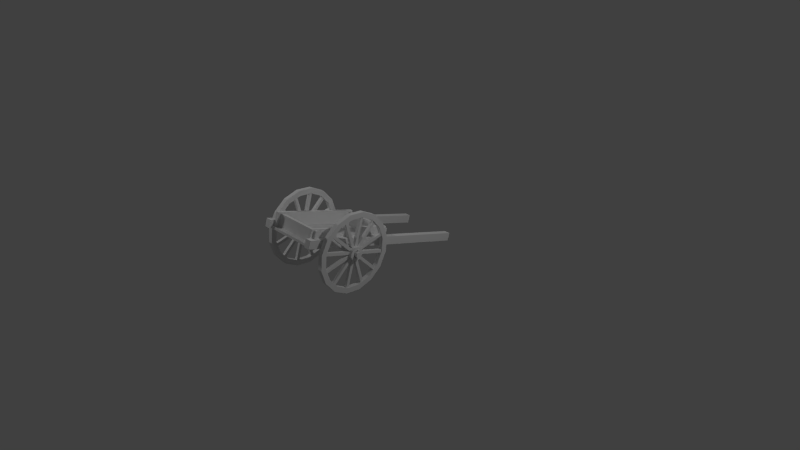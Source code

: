 # Source: wagon.blend  (saved by Blender 2.69.0; exported with 4.5.12 LTS)
import bpy
from mathutils import Matrix  # noqa: F401  (used for matrix-valued properties, if any)

bpy.ops.wm.read_factory_settings(use_empty=True)
scene = bpy.context.scene
scene.name = 'Scene'

# ---- collections
col_collection_1 = bpy.data.collections.new('Collection 1'); scene.collection.children.link(col_collection_1)

# ---- materials (node trees are filled in below, after node groups)
mat_wood2 = bpy.data.materials.new('Wood2')
mat_wood2.alpha_threshold = 0.0
mat_wood2.use_transparent_shadow = False
mat_wood2.roughness = 0.5
mat_wood2.specular_intensity = 0.08
mat_wood2.line_color = (0.0, 0.0, 0.0, 1.0)

# ---- material node trees

# ---- world
world_world = bpy.data.worlds.new('World'); scene.world = world_world
world_world.color = (0.05088, 0.05088, 0.05088)
world_world.use_sun_shadow = False
world_world.sun_shadow_jitter_overblur = 0.0
world_world.cycles.sampling_method = 'MANUAL'
world_world.cycles.sample_map_resolution = 256

# ---- cameras
cam_camera = bpy.data.cameras.new('Camera')
cam_camera.clip_end = 100.0
cam_camera.lens = 35.0
cam_camera.sensor_width = 32.0
cam_camera.sensor_height = 18.0
cam_camera.ortho_scale = 7.314
cam_camera.dof.focus_distance = 0.0
cam_camera.dof.aperture_fstop = 128.0

# ---- lights
light_lamp_001 = bpy.data.lights.new('Lamp.001', 'POINT')
light_lamp_001.transmission_factor = 0.0
light_lamp_001.cutoff_distance = 30.0
light_lamp_001.energy = 100.0
light_lamp_001.shadow_buffer_clip_start = 1.001
light_lamp_001.shadow_soft_size = 0.1
light_lamp_001.shadow_maximum_resolution = 0.006
light_lamp_001.use_absolute_resolution = True
light_lamp_001.cycles.use_multiple_importance_sampling = False
light_lamp = bpy.data.lights.new('Lamp', 'POINT')
light_lamp.transmission_factor = 0.0
light_lamp.cutoff_distance = 30.0
light_lamp.energy = 100.0
light_lamp.shadow_buffer_clip_start = 1.001
light_lamp.shadow_soft_size = 0.1
light_lamp.shadow_maximum_resolution = 0.006
light_lamp.use_absolute_resolution = True
light_lamp.cycles.use_multiple_importance_sampling = False

# ---- meshes
me_wagon = bpy.data.meshes.new('Wagon')
me_wagon.from_pydata([(0.5466, -0.7533, 0.4312), (0.5466, -0.719, 0.541), (0.5498, -0.7458, 0.4289), (0.5498, -0.7115, 0.5386), (0.5576, -0.7428, 0.4279), (0.5576, -0.7084, 0.5377), (0.5654, -0.7458, 0.4289), (0.5654, -0.7115, 0.5386), (0.5686, -0.7533, 0.4312), (0.5686, -0.719, 0.541), (0.5654, -0.7607, 0.4336), (0.5654, -0.7264, 0.5433), (0.5576, -0.7638, 0.4345), (0.5576, -0.7295, 0.5443), (0.5498, -0.7607, 0.4336), (0.5498, -0.7264, 0.5433), (-0.5325, -0.7533, 0.4312), (-0.5325, -0.719, 0.541), (-0.5357, -0.7458, 0.4289), (-0.5357, -0.7115, 0.5386), (-0.5435, -0.7428, 0.4279), (-0.5435, -0.7084, 0.5377), (-0.5513, -0.7458, 0.4289), (-0.5513, -0.7115, 0.5386), (-0.5546, -0.7533, 0.4312), (-0.5546, -0.719, 0.541), (-0.5513, -0.7607, 0.4336), (-0.5513, -0.7264, 0.5433), (-0.5435, -0.7638, 0.4345), (-0.5435, -0.7295, 0.5443), (-0.5357, -0.7607, 0.4336), (-0.5357, -0.7264, 0.5433), (-0.4912, -0.6207, 0.9207), (-0.452, -0.8884, 0.06475), (-0.452, -0.5833, 0.909), (-0.452, -0.8511, 0.05306), (-0.4996, -0.8878, 0.001228), (-0.4996, -1.062, 0.09633), (-0.4996, -1.187, 0.2509), (-0.4996, -1.243, 0.4414), (-0.4996, -1.222, 0.6388), (-0.4996, -1.126, 0.813), (-0.4996, -0.9719, 0.9377), (-0.4996, -0.7814, 0.9937), (-0.4996, -0.584, 0.9725), (-0.4996, -0.4097, 0.8774), (-0.4996, -0.2851, 0.7228), (-0.4996, -0.2291, 0.5324), (-0.4996, -0.2503, 0.3349), (-0.4996, -0.3454, 0.1607), (-0.4996, -0.4999, 0.03605), (-0.4996, -0.6904, -0.01994), (-0.4996, -0.8672, 0.06694), (-0.4996, -1.018, 0.1492), (-0.4996, -1.126, 0.2828), (-0.4996, -1.174, 0.4475), (-0.4996, -1.156, 0.6182), (-0.4996, -1.074, 0.7689), (-0.4996, -0.9399, 0.8767), (-0.4996, -0.7752, 0.9251), (-0.4996, -0.6045, 0.9068), (-0.4996, -0.4538, 0.8245), (-0.4996, -0.3461, 0.6909), (-0.4996, -0.2977, 0.5262), (-0.4996, -0.316, 0.3555), (-0.4996, -0.3982, 0.2048), (-0.4996, -0.5318, 0.09705), (-0.4996, -0.6965, 0.04864), (-0.4425, -0.8878, 0.001228), (-0.4425, -1.062, 0.09633), (-0.4425, -1.187, 0.2509), (-0.4425, -1.243, 0.4414), (-0.4425, -1.222, 0.6388), (-0.4425, -1.126, 0.813), (-0.4425, -0.9719, 0.9377), (-0.4425, -0.7814, 0.9937), (-0.4425, -0.584, 0.9725), (-0.4425, -0.4097, 0.8774), (-0.4425, -0.2851, 0.7228), (-0.4425, -0.2291, 0.5324), (-0.4425, -0.2503, 0.3349), (-0.4425, -0.3454, 0.1607), (-0.4425, -0.4999, 0.03605), (-0.4425, -0.6904, -0.01994), (-0.4425, -0.8672, 0.06694), (-0.4425, -1.018, 0.1492), (-0.4425, -1.126, 0.2828), (-0.4425, -1.174, 0.4475), (-0.4425, -1.156, 0.6182), (-0.4425, -1.074, 0.7689), (-0.4425, -0.9399, 0.8767), (-0.4425, -0.7752, 0.9251), (-0.4425, -0.6045, 0.9068), (-0.4425, -0.4538, 0.8245), (-0.4425, -0.3461, 0.6909), (-0.4425, -0.2977, 0.5262), (-0.4425, -0.316, 0.3555), (-0.4425, -0.3982, 0.2048), (-0.4425, -0.5318, 0.09705), (-0.4425, -0.6965, 0.04864), (-0.4522, -0.762, 0.4035), (-0.41, -0.762, 0.4035), (-0.4522, -0.7168, 0.4016), (-0.41, -0.7168, 0.4016), (-0.4522, -0.6767, 0.4226), (-0.41, -0.6767, 0.4226), (-0.4522, -0.6525, 0.4608), (-0.41, -0.6525, 0.4608), (-0.4522, -0.6506, 0.506), (-0.41, -0.6506, 0.506), (-0.4522, -0.6716, 0.546), (-0.41, -0.6716, 0.546), (-0.4522, -0.7098, 0.5702), (-0.41, -0.7098, 0.5702), (-0.4522, -0.755, 0.5721), (-0.41, -0.755, 0.5721), (-0.4522, -0.7951, 0.5511), (-0.41, -0.7951, 0.5511), (-0.4522, -0.8193, 0.5129), (-0.41, -0.8193, 0.5129), (-0.4522, -0.8211, 0.4678), (-0.41, -0.8211, 0.4678), (-0.4522, -0.8002, 0.4277), (-0.41, -0.8002, 0.4277), (-0.41, -0.7496, 0.4429), (-0.41, -0.7258, 0.4419), (-0.41, -0.7047, 0.453), (-0.41, -0.6919, 0.4731), (-0.41, -0.6909, 0.4969), (-0.41, -0.702, 0.518), (-0.41, -0.7221, 0.5308), (-0.41, -0.746, 0.5318), (-0.41, -0.7671, 0.5207), (-0.41, -0.7798, 0.5006), (-0.41, -0.7808, 0.4768), (-0.41, -0.7698, 0.4557), (-0.4386, -0.7496, 0.4429), (-0.4386, -0.7258, 0.4419), (-0.4386, -0.7047, 0.453), (-0.4386, -0.6919, 0.4731), (-0.4386, -0.6909, 0.4969), (-0.4386, -0.702, 0.518), (-0.4386, -0.7221, 0.5308), (-0.4386, -0.746, 0.5318), (-0.4386, -0.7671, 0.5207), (-0.4386, -0.7798, 0.5006), (-0.4386, -0.7808, 0.4768), (-0.4386, -0.7698, 0.4557), (-0.5318, -0.762, 0.4035), (-0.4896, -0.762, 0.4035), (-0.5318, -0.7168, 0.4016), (-0.4896, -0.7168, 0.4016), (-0.5318, -0.6767, 0.4226), (-0.4896, -0.6767, 0.4226), (-0.5318, -0.6525, 0.4608), (-0.4896, -0.6525, 0.4608), (-0.5318, -0.6506, 0.506), (-0.4896, -0.6506, 0.506), (-0.5318, -0.6716, 0.546), (-0.4896, -0.6716, 0.546), (-0.5318, -0.7098, 0.5702), (-0.4896, -0.7098, 0.5702), (-0.5318, -0.755, 0.5721), (-0.4896, -0.755, 0.5721), (-0.5318, -0.7951, 0.5511), (-0.4896, -0.7951, 0.5511), (-0.5318, -0.8193, 0.5129), (-0.4896, -0.8193, 0.5129), (-0.5318, -0.8211, 0.4678), (-0.4896, -0.8211, 0.4678), (-0.5318, -0.8002, 0.4277), (-0.4896, -0.8002, 0.4277), (-0.5318, -0.7492, 0.4442), (-0.5318, -0.7261, 0.4432), (-0.5318, -0.7056, 0.454), (-0.5318, -0.6932, 0.4735), (-0.5318, -0.6923, 0.4966), (-0.5318, -0.703, 0.5171), (-0.5318, -0.7225, 0.5295), (-0.5318, -0.7457, 0.5305), (-0.5318, -0.7662, 0.5198), (-0.5318, -0.7786, 0.5002), (-0.5318, -0.7795, 0.4771), (-0.5318, -0.7688, 0.4566), (-0.5029, -0.7492, 0.4442), (-0.5029, -0.7261, 0.4432), (-0.5029, -0.7056, 0.454), (-0.5029, -0.6932, 0.4735), (-0.5029, -0.6923, 0.4966), (-0.5029, -0.703, 0.5171), (-0.5029, -0.7225, 0.5295), (-0.5029, -0.7457, 0.5305), (-0.5029, -0.7662, 0.5198), (-0.5029, -0.7786, 0.5002), (-0.5029, -0.7795, 0.4771), (-0.5029, -0.7688, 0.4566), (0.4663, -0.762, 0.4035), (0.4241, -0.762, 0.4035), (0.4663, -0.7168, 0.4016), (0.4241, -0.7168, 0.4016), (0.4663, -0.6767, 0.4226), (0.4241, -0.6767, 0.4226), (0.4663, -0.6525, 0.4608), (0.4241, -0.6525, 0.4608), (0.4663, -0.6506, 0.506), (0.4241, -0.6506, 0.506), (0.4663, -0.6716, 0.546), (0.4241, -0.6716, 0.546), (0.4663, -0.7098, 0.5702), (0.4241, -0.7098, 0.5702), (0.4663, -0.755, 0.5721), (0.4241, -0.755, 0.5721), (0.4663, -0.7951, 0.5511), (0.4241, -0.7951, 0.5511), (0.4663, -0.8193, 0.5129), (0.4241, -0.8193, 0.5129), (0.4663, -0.8211, 0.4678), (0.4241, -0.8211, 0.4678), (0.4663, -0.8002, 0.4277), (0.4241, -0.8002, 0.4277), (0.4241, -0.7496, 0.4429), (0.4241, -0.7258, 0.4419), (0.4241, -0.7047, 0.453), (0.4241, -0.6919, 0.4731), (0.4241, -0.6909, 0.4969), (0.4241, -0.702, 0.518), (0.4241, -0.7221, 0.5308), (0.4241, -0.746, 0.5318), (0.4241, -0.7671, 0.5207), (0.4241, -0.7798, 0.5006), (0.4241, -0.7808, 0.4768), (0.4241, -0.7698, 0.4557), (0.4527, -0.7496, 0.4429), (0.4527, -0.7258, 0.4419), (0.4527, -0.7047, 0.453), (0.4527, -0.6919, 0.4731), (0.4527, -0.6909, 0.4969), (0.4527, -0.702, 0.518), (0.4527, -0.7221, 0.5308), (0.4527, -0.746, 0.5318), (0.4527, -0.7671, 0.5207), (0.4527, -0.7798, 0.5006), (0.4527, -0.7808, 0.4768), (0.4527, -0.7698, 0.4557), (0.5459, -0.762, 0.4035), (0.5037, -0.762, 0.4035), (0.5459, -0.7168, 0.4016), (0.5037, -0.7168, 0.4016), (0.5459, -0.6767, 0.4226), (0.5037, -0.6767, 0.4226), (0.5459, -0.6525, 0.4608), (0.5037, -0.6525, 0.4608), (0.5459, -0.6506, 0.506), (0.5037, -0.6506, 0.506), (0.5459, -0.6716, 0.546), (0.5037, -0.6716, 0.546), (0.5459, -0.7098, 0.5702), (0.5037, -0.7098, 0.5702), (0.5459, -0.755, 0.5721), (0.5037, -0.755, 0.5721), (0.5459, -0.7951, 0.5511), (0.5037, -0.7951, 0.5511), (0.5459, -0.8193, 0.5129), (0.5037, -0.8193, 0.5129), (0.5459, -0.8211, 0.4678), (0.5037, -0.8211, 0.4678), (0.5459, -0.8002, 0.4277), (0.5037, -0.8002, 0.4277), (0.5459, -0.7492, 0.4442), (0.5459, -0.7261, 0.4432), (0.5459, -0.7056, 0.454), (0.5459, -0.6932, 0.4735), (0.5459, -0.6923, 0.4966), (0.5459, -0.703, 0.5171), (0.5459, -0.7225, 0.5295), (0.5459, -0.7457, 0.5305), (0.5459, -0.7662, 0.5198), (0.5459, -0.7786, 0.5002), (0.5459, -0.7795, 0.4771), (0.5459, -0.7688, 0.4566), (0.517, -0.7492, 0.4442), (0.517, -0.7261, 0.4432), (0.517, -0.7056, 0.454), (0.517, -0.6932, 0.4735), (0.517, -0.6923, 0.4966), (0.517, -0.703, 0.5171), (0.517, -0.7225, 0.5295), (0.517, -0.7457, 0.5305), (0.517, -0.7662, 0.5198), (0.517, -0.7786, 0.5002), (0.517, -0.7795, 0.4771), (0.517, -0.7688, 0.4566), (0.5137, -0.8878, 0.001228), (0.5137, -1.062, 0.09633), (0.5137, -1.187, 0.2509), (0.5137, -1.243, 0.4414), (0.5137, -1.222, 0.6388), (0.5137, -1.126, 0.813), (0.5137, -0.9719, 0.9377), (0.5137, -0.7814, 0.9937), (0.5137, -0.584, 0.9725), (0.5137, -0.4097, 0.8774), (0.5137, -0.2851, 0.7228), (0.5137, -0.2291, 0.5324), (0.5137, -0.2503, 0.3349), (0.5137, -0.3454, 0.1607), (0.5137, -0.4999, 0.03605), (0.5137, -0.6904, -0.01994), (0.5137, -0.8672, 0.06694), (0.5137, -1.018, 0.1492), (0.5137, -1.126, 0.2828), (0.5137, -1.174, 0.4475), (0.5137, -1.156, 0.6182), (0.5137, -1.074, 0.7689), (0.5137, -0.9399, 0.8767), (0.5137, -0.7752, 0.9251), (0.5137, -0.6045, 0.9068), (0.5137, -0.4538, 0.8245), (0.5137, -0.3461, 0.6909), (0.5137, -0.2977, 0.5262), (0.5137, -0.316, 0.3555), (0.5137, -0.3982, 0.2048), (0.5137, -0.5318, 0.09705), (0.5137, -0.6965, 0.04864), (0.4566, -0.8878, 0.001228), (0.4566, -1.062, 0.09633), (0.4566, -1.187, 0.2509), (0.4566, -1.243, 0.4414), (0.4566, -1.222, 0.6388), (0.4566, -1.126, 0.813), (0.4566, -0.9719, 0.9377), (0.4566, -0.7814, 0.9937), (0.4566, -0.584, 0.9725), (0.4566, -0.4097, 0.8774), (0.4566, -0.2851, 0.7228), (0.4566, -0.2291, 0.5324), (0.4566, -0.2503, 0.3349), (0.4566, -0.3454, 0.1607), (0.4566, -0.4999, 0.03605), (0.4566, -0.6904, -0.01994), (0.4566, -0.8672, 0.06694), (0.4566, -1.018, 0.1492), (0.4566, -1.126, 0.2828), (0.4566, -1.174, 0.4475), (0.4566, -1.156, 0.6182), (0.4566, -1.074, 0.7689), (0.4566, -0.9399, 0.8767), (0.4566, -0.7752, 0.9251), (0.4566, -0.6045, 0.9068), (0.4566, -0.4538, 0.8245), (0.4566, -0.3461, 0.6909), (0.4566, -0.2977, 0.5262), (0.4566, -0.316, 0.3555), (0.4566, -0.3982, 0.2048), (0.4566, -0.5318, 0.09705), (0.4566, -0.6965, 0.04864), (0.5884, -0.747, 0.4512), (-0.5736, -0.747, 0.4512), (0.5884, -0.7277, 0.4504), (-0.5736, -0.7277, 0.4504), (0.5884, -0.7106, 0.4594), (-0.5736, -0.7106, 0.4594), (0.5884, -0.7002, 0.4757), (-0.5736, -0.7002, 0.4757), (0.5884, -0.6994, 0.495), (-0.5736, -0.6994, 0.495), (0.5884, -0.7084, 0.5122), (-0.5736, -0.7084, 0.5122), (0.5884, -0.7247, 0.5225), (-0.5736, -0.7247, 0.5225), (0.5866, -0.7441, 0.5233), (-0.5736, -0.7441, 0.5233), (0.5866, -0.7612, 0.5144), (-0.5736, -0.7612, 0.5144), (0.5866, -0.7716, 0.498), (-0.5736, -0.7716, 0.498), (0.5866, -0.7724, 0.4787), (-0.5736, -0.7724, 0.4787), (0.5866, -0.7634, 0.4615), (-0.5736, -0.7634, 0.4615), (-0.3471, -1.307, 0.7184), (-0.3471, -0.1227, 0.3478), (-0.3471, -1.298, 0.7474), (-0.3471, -0.1136, 0.3768), (0.3612, -0.1136, 0.3768), (0.3612, -1.298, 0.7474), (0.3612, -1.307, 0.7184), (0.3612, -0.1227, 0.3478), (-0.3593, -1.182, 0.8795), (-0.3593, -1.135, 0.8648), (-0.3593, -1.231, 0.7248), (-0.3593, -1.183, 0.71), (-0.3593, -0.1464, 0.5555), (-0.3593, -0.09917, 0.5407), (-0.3593, -0.1948, 0.4007), (-0.3593, -0.1476, 0.386), (0.007039, -1.182, 0.8795), (0.3734, -1.182, 0.8795), (0.3734, -1.135, 0.8648), (0.007039, -1.135, 0.8648), (0.007039, -1.231, 0.7248), (0.3734, -1.231, 0.7248), (0.3734, -1.183, 0.71), (0.007039, -1.183, 0.71), (0.007039, -0.1464, 0.5555), (0.3734, -0.1464, 0.5555), (0.3734, -0.09917, 0.5407), (0.007039, -0.09917, 0.5407), (0.007039, -0.1948, 0.4007), (0.3734, -0.1948, 0.4007), (0.3734, -0.1476, 0.386), (0.007039, -0.1476, 0.386), (-0.2887, -1.215, 0.9065), (-0.3283, -1.215, 0.9065), (-0.3283, -0.08583, 0.5534), (-0.2887, -0.08583, 0.5534), (-0.2887, -1.267, 0.7393), (-0.3283, -1.267, 0.7393), (-0.3283, -0.1381, 0.3862), (-0.2887, -0.1381, 0.3862), (0.3028, -1.215, 0.9065), (0.3424, -1.215, 0.9065), (0.3424, -0.08583, 0.5534), (0.3028, -0.08583, 0.5534), (0.3028, -1.267, 0.7393), (0.3424, -1.267, 0.7393), (0.3424, -0.1381, 0.3862), (0.3028, -0.1381, 0.3862), (-0.3283, -1.335, 0.7238), (-0.4085, -1.335, 0.7238), (-0.4085, 0.9293, 0.01543), (-0.3283, 0.9293, 0.01543), (-0.3283, -1.304, 0.8228), (-0.4085, -1.304, 0.8228), (-0.4085, 0.9602, 0.1144), (-0.3283, 0.9602, 0.1144), (0.3423, -1.335, 0.7238), (0.4226, -1.335, 0.7238), (0.4226, 0.9293, 0.01543), (0.3423, 0.9293, 0.01543), (0.3423, -1.304, 0.8228), (0.4226, -1.304, 0.8228), (0.4226, 0.9602, 0.1144), (0.3423, 0.9602, 0.1144), (-0.4912, -0.3026, 0.604), (-0.452, -0.3026, 0.604), (-0.452, -1.178, 0.4079), (-0.4912, -1.178, 0.4079), (-0.4912, -0.2941, 0.5658), (-0.452, -0.2941, 0.5658), (-0.452, -1.169, 0.3697), (-0.4912, -1.169, 0.3697), (-0.4912, -0.4192, 0.8049), (-0.452, -0.4192, 0.8049), (-0.452, -1.079, 0.1976), (-0.4912, -1.079, 0.1976), (-0.4912, -0.3927, 0.7761), (-0.452, -0.3927, 0.7761), (-0.452, -1.053, 0.1688), (-0.4912, -1.053, 0.1688), (-0.4912, -0.853, 0.9201), (-0.452, -0.853, 0.9201), (-0.452, -0.6569, 0.04502), (-0.4912, -0.6569, 0.04502), (-0.4912, -0.8148, 0.9287), (-0.452, -0.8148, 0.9287), (-0.452, -0.6187, 0.05359), (-0.4912, -0.6187, 0.05359), (-0.4912, -1.054, 0.8035), (-0.452, -1.054, 0.8035), (-0.452, -0.4466, 0.1437), (-0.4912, -0.4466, 0.1437), (-0.4912, -1.025, 0.83), (-0.452, -1.025, 0.83), (-0.452, -0.4178, 0.1702), (-0.4912, -0.4178, 0.1702), (-0.452, -0.6207, 0.9207), (-0.4912, -0.8884, 0.06475), (-0.4912, -0.5833, 0.909), (-0.4912, -0.8511, 0.05306), (-0.4912, -1.17, 0.602), (-0.452, -1.17, 0.602), (-0.452, -0.3138, 0.3343), (-0.4912, -0.3138, 0.3343), (-0.4912, -1.158, 0.6394), (-0.452, -1.158, 0.6394), (-0.452, -0.3021, 0.3717), (-0.4912, -0.3021, 0.3717), (0.5053, -0.3026, 0.604), (0.4661, -0.3026, 0.604), (0.4661, -1.178, 0.4079), (0.5053, -1.178, 0.4079), (0.5053, -0.2941, 0.5658), (0.4661, -0.2941, 0.5658), (0.4661, -1.169, 0.3697), (0.5053, -1.169, 0.3697), (0.5053, -0.4192, 0.8049), (0.4661, -0.4192, 0.8049), (0.4661, -1.079, 0.1976), (0.5053, -1.079, 0.1976), (0.5053, -0.3927, 0.7761), (0.4661, -0.3927, 0.7761), (0.4661, -1.053, 0.1688), (0.5053, -1.053, 0.1688), (0.5053, -0.853, 0.9201), (0.4661, -0.853, 0.9201), (0.4661, -0.6569, 0.04502), (0.5053, -0.6569, 0.04502), (0.5053, -0.8148, 0.9287), (0.4661, -0.8148, 0.9287), (0.4661, -0.6187, 0.05359), (0.5053, -0.6187, 0.05359), (0.5053, -1.054, 0.8035), (0.4661, -1.054, 0.8035), (0.4661, -0.4466, 0.1437), (0.5053, -0.4466, 0.1437), (0.5053, -1.025, 0.83), (0.4661, -1.025, 0.83), (0.4661, -0.4178, 0.1702), (0.5053, -0.4178, 0.1702), (0.5053, -0.6207, 0.9207), (0.4661, -0.6207, 0.9207), (0.4661, -0.8884, 0.06475), (0.5053, -0.8884, 0.06475), (0.5053, -0.5833, 0.909), (0.4661, -0.5833, 0.909), (0.4661, -0.8511, 0.05306), (0.5053, -0.8511, 0.05306), (0.5053, -1.17, 0.602), (0.4661, -1.17, 0.602), (0.4661, -0.3138, 0.3343), (0.5053, -0.3138, 0.3343), (0.5053, -1.158, 0.6394), (0.4661, -1.158, 0.6394), (0.4661, -0.3021, 0.3717), (0.5053, -0.3021, 0.3717)], [], [(0, 1, 3), (2, 3, 4), (4, 5, 6), (6, 7, 9), (8, 9, 10), (10, 11, 12), (9, 13, 11), (14, 15, 0), (12, 13, 15), (12, 8, 10), (16, 18, 19), (18, 20, 19), (20, 22, 23), (22, 24, 23), (24, 26, 27), (26, 28, 27), (27, 23, 25), (30, 16, 17), (28, 30, 31), (16, 30, 18), (64, 63, 47), (58, 57, 41), (65, 64, 48), (59, 58, 42), (53, 52, 36), (66, 65, 49), (60, 59, 43), (54, 53, 38), (67, 66, 51), (61, 60, 44), (55, 54, 38), (67, 51, 36), (62, 61, 45), (56, 55, 39), (63, 62, 46), (57, 56, 40), (96, 80, 79), (90, 74, 73), (97, 81, 80), (91, 75, 74), (85, 69, 68), (98, 82, 81), (92, 76, 75), (86, 70, 85), (99, 83, 82), (93, 77, 76), (87, 71, 70), (99, 84, 68), (94, 78, 77), (88, 72, 87), (95, 79, 78), (89, 73, 72), (69, 37, 68), (67, 52, 84), (63, 95, 62), (58, 90, 89), (53, 85, 84), (80, 48, 47), (75, 43, 42), (70, 38, 37), (64, 96, 95), (59, 91, 90), (54, 86, 85), (81, 49, 48), (76, 44, 43), (71, 39, 38), (65, 97, 64), (60, 92, 91), (55, 87, 86), (82, 50, 81), (77, 45, 76), (72, 40, 39), (66, 98, 65), (61, 93, 92), (56, 88, 87), (83, 51, 50), (78, 46, 77), (73, 41, 72), (67, 99, 66), (62, 94, 93), (57, 89, 56), (83, 68, 36), (79, 47, 46), (74, 42, 73), (100, 102, 101), (102, 104, 105), (104, 106, 105), (106, 108, 107), (108, 110, 111), (110, 112, 111), (112, 114, 115), (114, 116, 117), (116, 118, 119), (118, 120, 121), (101, 124, 123), (122, 100, 101), (120, 122, 121), (106, 110, 108), (131, 143, 142), (121, 134, 133), (117, 132, 115), (113, 130, 111), (109, 128, 107), (105, 126, 103), (103, 125, 124), (121, 123, 134), (119, 133, 117), (115, 131, 113), (111, 129, 128), (107, 127, 105), (141, 139, 140), (125, 137, 136), (132, 144, 143), (126, 138, 137), (133, 145, 144), (126, 127, 138), (134, 146, 145), (128, 140, 139), (135, 147, 134), (129, 141, 128), (124, 136, 147), (130, 142, 129), (148, 150, 151), (150, 152, 151), (152, 154, 155), (154, 156, 157), (156, 158, 159), (158, 160, 161), (160, 162, 163), (162, 164, 163), (164, 166, 167), (166, 168, 167), (159, 155, 157), (170, 148, 149), (168, 170, 169), (170, 183, 172), (181, 193, 194), (166, 181, 168), (162, 179, 164), (158, 177, 178), (154, 175, 176), (150, 173, 174), (148, 172, 150), (168, 182, 170), (164, 180, 181), (160, 178, 179), (156, 176, 158), (152, 174, 175), (187, 189, 188), (175, 187, 188), (182, 194, 183), (176, 188, 177), (183, 195, 184), (177, 189, 178), (178, 190, 191), (172, 184, 185), (179, 191, 192), (173, 185, 186), (180, 192, 193), (174, 186, 187), (196, 197, 199), (198, 199, 200), (200, 201, 203), (202, 203, 205), (204, 205, 206), (206, 207, 208), (208, 209, 211), (210, 211, 213), (212, 213, 214), (214, 215, 216), (197, 219, 220), (218, 219, 196), (216, 217, 219), (206, 202, 204), (227, 226, 238), (217, 215, 229), (213, 211, 227), (209, 207, 226), (205, 203, 224), (201, 199, 222), (199, 197, 221), (219, 217, 230), (215, 213, 229), (211, 209, 226), (207, 205, 224), (203, 201, 223), (240, 242, 241), (221, 220, 232), (228, 227, 239), (222, 221, 233), (229, 228, 240), (235, 223, 234), (230, 229, 241), (224, 223, 236), (231, 230, 242), (225, 224, 236), (220, 231, 243), (226, 225, 238), (244, 245, 247), (246, 247, 248), (248, 249, 251), (250, 251, 252), (252, 253, 254), (254, 255, 257), (256, 257, 259), (258, 259, 261), (260, 261, 263), (262, 263, 265), (251, 255, 253), (266, 267, 245), (264, 265, 267), (266, 244, 268), (277, 278, 290), (262, 264, 277), (258, 260, 275), (254, 256, 274), (250, 252, 272), (246, 248, 270), (244, 246, 268), (264, 266, 279), (260, 262, 277), (256, 258, 275), (252, 254, 272), (248, 250, 270), (285, 283, 284), (271, 272, 284), (278, 279, 290), (272, 273, 285), (279, 268, 280), (273, 274, 286), (274, 275, 287), (268, 269, 281), (275, 276, 288), (269, 270, 282), (276, 277, 289), (270, 271, 283), (320, 304, 319), (314, 298, 313), (321, 305, 320), (315, 299, 298), (309, 293, 292), (322, 306, 305), (316, 300, 315), (310, 294, 309), (323, 307, 322), (317, 301, 300), (311, 295, 294), (323, 308, 292), (318, 302, 301), (312, 296, 295), (319, 303, 318), (313, 297, 296), (352, 351, 335), (346, 345, 329), (353, 352, 336), (347, 346, 330), (341, 340, 324), (354, 353, 337), (348, 347, 332), (342, 341, 326), (355, 354, 338), (349, 348, 332), (343, 342, 326), (355, 339, 324), (350, 349, 334), (344, 343, 327), (351, 350, 335), (345, 344, 328), (325, 324, 292), (323, 355, 340), (319, 318, 350), (314, 313, 345), (309, 308, 341), (336, 335, 304), (331, 330, 299), (326, 325, 294), (320, 319, 351), (315, 314, 346), (310, 309, 341), (337, 336, 305), (332, 331, 299), (327, 326, 294), (321, 320, 353), (316, 315, 347), (311, 310, 342), (338, 337, 305), (333, 332, 300), (328, 327, 295), (322, 321, 354), (317, 316, 348), (312, 311, 343), (339, 338, 306), (334, 333, 301), (329, 328, 297), (323, 322, 355), (318, 317, 349), (313, 312, 345), (339, 307, 292), (335, 334, 303), (330, 329, 298), (356, 357, 359), (358, 359, 361), (360, 361, 363), (362, 363, 365), (364, 365, 367), (366, 367, 369), (368, 369, 370), (370, 371, 373), (372, 373, 375), (374, 375, 377), (373, 377, 375), (378, 379, 357), (376, 377, 379), (356, 358, 378), (385, 382, 380), (382, 383, 380), (386, 380, 387), (385, 386, 387), (383, 384, 381), (384, 383, 382), (400, 396, 388), (390, 388, 389), (391, 389, 399), (403, 399, 396), (396, 399, 389), (403, 400, 390), (408, 404, 392), (394, 392, 393), (395, 393, 407), (411, 407, 404), (404, 407, 393), (411, 408, 394), (400, 401, 396), (401, 402, 398), (402, 403, 399), (403, 399, 396), (396, 397, 398), (403, 402, 401), (408, 409, 405), (409, 410, 406), (410, 411, 407), (411, 407, 404), (404, 405, 407), (411, 410, 409), (416, 412, 413), (417, 413, 414), (418, 414, 415), (419, 415, 412), (412, 415, 414), (419, 416, 418), (424, 425, 421), (425, 426, 422), (426, 427, 422), (427, 424, 420), (420, 421, 422), (427, 426, 425), (432, 433, 428), (433, 434, 430), (434, 435, 430), (435, 432, 431), (428, 429, 431), (435, 434, 432), (440, 436, 437), (441, 437, 442), (442, 438, 439), (443, 439, 440), (436, 439, 437), (443, 440, 441), (448, 444, 449), (449, 445, 450), (450, 446, 447), (451, 447, 444), (444, 447, 445), (451, 448, 449), (456, 452, 453), (457, 453, 458), (458, 454, 455), (459, 455, 456), (452, 455, 454), (459, 456, 457), (464, 460, 461), (465, 461, 462), (466, 462, 467), (467, 463, 460), (460, 463, 462), (467, 464, 465), (472, 468, 473), (473, 469, 474), (474, 470, 471), (475, 471, 468), (468, 471, 470), (475, 472, 473), (484, 480, 481), (485, 481, 482), (486, 482, 487), (487, 483, 480), (480, 483, 482), (487, 484, 485), (492, 493, 489), (493, 494, 490), (494, 495, 491), (495, 492, 488), (488, 489, 490), (495, 494, 493), (500, 501, 497), (501, 502, 498), (502, 503, 499), (503, 500, 496), (496, 497, 498), (503, 502, 501), (508, 509, 505), (509, 510, 506), (510, 511, 507), (511, 508, 507), (504, 505, 507), (511, 510, 508), (516, 517, 513), (517, 518, 514), (518, 519, 514), (519, 516, 515), (512, 513, 514), (519, 518, 516), (524, 525, 520), (525, 526, 522), (526, 527, 523), (527, 524, 523), (520, 521, 522), (527, 526, 525), (532, 533, 529), (533, 534, 529), (534, 535, 531), (535, 532, 528), (528, 529, 531), (535, 534, 533), (478, 32, 476), (34, 476, 33), (35, 33, 479), (479, 477, 32), (32, 477, 33), (479, 478, 35), (2, 0, 3), (24, 25, 23), (383, 381, 380), (8, 6, 9), (66, 50, 51), (361, 369, 367), (1, 15, 13), (5, 1, 7), (3, 1, 5), (195, 190, 186), (9, 7, 13), (11, 13, 12), (14, 12, 15), (14, 0, 12), (12, 0, 8), (0, 2, 4), (8, 0, 4), (6, 8, 4), (17, 16, 19), (15, 1, 0), (21, 20, 23), (20, 21, 19), (25, 24, 27), (3, 5, 4), (31, 17, 23), (31, 27, 29), (31, 23, 27), (19, 21, 17), (21, 23, 17), (31, 30, 17), (29, 28, 31), (22, 26, 24), (30, 28, 18), (350, 334, 335), (22, 20, 26), (139, 141, 143), (48, 64, 47), (42, 58, 41), (49, 65, 48), (43, 59, 42), (37, 53, 36), (50, 66, 49), (44, 60, 43), (427, 423, 422), (41, 40, 72), (45, 61, 44), (39, 55, 38), (52, 67, 36), (46, 62, 45), (40, 56, 39), (47, 63, 46), (41, 57, 40), (95, 96, 79), (89, 90, 73), (96, 97, 80), (90, 91, 74), (84, 85, 68), (97, 98, 81), (91, 92, 75), (1, 13, 7), (98, 99, 82), (92, 93, 76), (86, 87, 70), (83, 99, 68), (93, 94, 77), (347, 331, 332), (94, 95, 78), (88, 89, 72), (37, 36, 68), (99, 67, 84), (72, 71, 87), (57, 58, 89), (52, 53, 84), (79, 80, 47), (74, 75, 42), (69, 70, 37), (63, 64, 95), (58, 59, 90), (53, 54, 85), (80, 81, 48), (75, 76, 43), (70, 71, 38), (320, 352, 353), (59, 60, 91), (54, 55, 86), (322, 354, 355), (401, 397, 396), (71, 72, 39), (42, 41, 73), (60, 61, 92), (55, 56, 87), (82, 83, 50), (437, 438, 442), (146, 147, 139), (99, 98, 66), (61, 62, 93), (445, 446, 450), (51, 83, 36), (78, 79, 46), (469, 470, 474), (534, 530, 529), (103, 102, 105), (106, 107, 105), (108, 109, 107), (109, 108, 111), (112, 113, 111), (113, 112, 115), (115, 114, 117), (117, 116, 119), (119, 118, 121), (127, 126, 105), (123, 122, 101), (290, 283, 288), (100, 122, 102), (102, 122, 116), (120, 118, 116), (478, 34, 35), (106, 104, 110), (104, 102, 110), (102, 116, 110), (116, 114, 112), (110, 116, 112), (130, 131, 142), (119, 121, 133), (132, 131, 115), (130, 129, 111), (128, 127, 107), (510, 509, 508), (101, 103, 124), (28, 29, 27), (133, 132, 117), (131, 130, 113), (109, 111, 128), (123, 135, 134), (146, 144, 145), (137, 138, 139), (137, 139, 147), (146, 143, 144), (143, 141, 142), (28, 26, 18), (136, 137, 147), (405, 406, 407), (143, 146, 139), (124, 125, 136), (131, 132, 143), (125, 126, 137), (132, 133, 144), (529, 530, 531), (133, 134, 145), (127, 128, 139), (147, 146, 134), (141, 140, 128), (135, 124, 147), (124, 135, 123), (149, 148, 151), (300, 299, 315), (153, 152, 155), (155, 154, 157), (157, 156, 159), (159, 158, 161), (161, 160, 163), (164, 165, 163), (165, 164, 167), (525, 521, 520), (149, 151, 171), (169, 165, 167), (153, 155, 151), (171, 151, 169), (169, 151, 165), (161, 163, 151), (439, 438, 437), (159, 161, 151), (223, 235, 236), (171, 170, 149), (170, 171, 169), (148, 170, 172), (182, 181, 194), (181, 182, 168), (433, 429, 428), (160, 158, 178), (156, 154, 176), (152, 150, 174), (172, 173, 150), (182, 183, 170), (166, 164, 181), (162, 160, 179), (176, 177, 158), (154, 152, 175), (190, 192, 191), (195, 194, 192), (223, 222, 234), (195, 192, 190), (184, 195, 186), (185, 184, 186), (207, 209, 208), (190, 189, 187), (186, 190, 187), (176, 175, 188), (194, 195, 183), (188, 189, 177), (172, 183, 184), (189, 190, 178), (179, 178, 191), (173, 172, 185), (180, 179, 192), (174, 173, 186), (181, 180, 193), (175, 174, 187), (198, 196, 199), (199, 201, 200), (202, 200, 203), (204, 202, 205), (205, 207, 206), (303, 302, 318), (210, 208, 211), (212, 210, 213), (213, 215, 214), (215, 217, 216), (219, 231, 220), (219, 197, 196), (218, 216, 219), (198, 200, 202), (198, 202, 208), (216, 212, 214), (196, 198, 218), (218, 198, 210), (218, 212, 216), (212, 218, 210), (89, 88, 56), (202, 206, 208), (239, 227, 238), (230, 217, 229), (228, 213, 227), (207, 225, 226), (203, 223, 224), (199, 221, 222), (307, 306, 322), (231, 219, 230), (213, 228, 229), (227, 211, 226), (225, 207, 224), (9, 11, 10), (234, 233, 235), (233, 232, 243), (235, 233, 242), (236, 235, 237), (237, 235, 239), (237, 239, 238), (240, 239, 235), (122, 120, 116), (518, 517, 516), (233, 221, 232), (240, 228, 239), (234, 222, 233), (241, 229, 240), (5, 7, 6), (242, 230, 241), (102, 103, 101), (243, 231, 242), (237, 225, 236), (232, 220, 243), (225, 237, 238), (246, 244, 247), (247, 249, 248), (250, 248, 251), (251, 253, 252), (253, 255, 254), (256, 254, 257), (258, 256, 259), (260, 258, 261), (262, 260, 263), (264, 262, 265), (257, 261, 259), (249, 247, 251), (255, 251, 267), (247, 245, 267), (447, 446, 445), (261, 265, 263), (265, 261, 267), (257, 255, 267), (308, 340, 341), (244, 266, 245), (266, 264, 267), (279, 266, 268), (289, 277, 290), (264, 278, 277), (260, 276, 275), (273, 254, 274), (271, 250, 272), (269, 246, 270), (246, 269, 268), (278, 264, 279), (276, 260, 277), (274, 256, 275), (254, 273, 272), (250, 271, 270), (288, 286, 287), (290, 288, 289), (286, 288, 285), (281, 282, 283), (281, 283, 290), (291, 280, 290), (201, 222, 223), (280, 281, 290), (142, 141, 129), (283, 271, 284), (279, 291, 290), (284, 272, 285), (291, 279, 280), (285, 273, 286), (286, 274, 287), (280, 268, 281), (287, 275, 288), (281, 269, 282), (288, 276, 289), (282, 270, 283), (304, 303, 319), (298, 297, 313), (152, 153, 151), (314, 315, 298), (308, 309, 292), (321, 322, 305), (505, 506, 507), (349, 333, 334), (325, 293, 294), (316, 317, 300), (310, 311, 294), (307, 323, 292), (317, 318, 301), (311, 312, 295), (294, 293, 309), (312, 313, 296), (336, 352, 335), (330, 346, 329), (337, 353, 336), (331, 347, 330), (325, 341, 324), (338, 354, 337), (179, 180, 164), (251, 247, 267), (339, 355, 338), (333, 349, 332), (327, 343, 326), (340, 355, 324), (50, 49, 81), (328, 344, 327), (334, 302, 303), (329, 345, 328), (293, 325, 292), (308, 323, 340), (351, 319, 350), (346, 314, 345), (233, 243, 242), (335, 303, 304), (524, 520, 523), (261, 257, 267), (352, 320, 351), (347, 315, 346), (342, 310, 341), (168, 169, 167), (300, 332, 299), (295, 327, 294), (95, 94, 62), (348, 316, 347), (343, 311, 342), (306, 338, 305), (301, 333, 300), (296, 328, 295), (384, 387, 381), (349, 317, 348), (344, 312, 343), (307, 339, 306), (302, 334, 301), (416, 417, 418), (97, 96, 64), (350, 318, 349), (127, 139, 138), (324, 339, 292), (98, 97, 65), (329, 297, 298), (358, 356, 359), (360, 358, 361), (362, 360, 363), (364, 362, 365), (366, 364, 367), (368, 366, 369), (369, 371, 370), (372, 370, 373), (374, 372, 375), (376, 374, 377), (357, 379, 377), (357, 377, 373), (363, 367, 365), (359, 357, 361), (369, 373, 371), (283, 285, 288), (357, 373, 361), (363, 361, 367), (356, 378, 357), (378, 376, 379), (372, 368, 370), (358, 360, 378), (372, 366, 368), (376, 372, 374), (376, 366, 372), (362, 364, 366), (362, 366, 360), (380, 381, 387), (378, 360, 376), (386, 385, 380), (373, 369, 361), (439, 436, 440), (384, 385, 387), (126, 125, 103), (385, 384, 382), (390, 400, 388), (391, 390, 389), (403, 391, 399), (400, 403, 396), (388, 396, 389), (391, 403, 390), (394, 408, 392), (395, 394, 393), (411, 395, 407), (408, 411, 404), (392, 404, 393), (395, 411, 394), (341, 325, 326), (397, 401, 398), (398, 402, 399), (400, 403, 396), (399, 396, 398), (400, 403, 401), (404, 408, 405), (405, 409, 406), (406, 410, 407), (408, 411, 404), (53, 37, 38), (408, 411, 409), (417, 416, 413), (418, 417, 414), (419, 418, 415), (416, 419, 412), (413, 412, 414), (305, 304, 320), (420, 424, 421), (421, 425, 422), (312, 344, 345), (423, 427, 420), (423, 420, 422), (424, 427, 425), (46, 45, 77), (429, 433, 430), (435, 431, 430), (434, 433, 432), (208, 210, 198), (429, 430, 431), (441, 440, 437), (432, 428, 431), (443, 442, 439), (516, 512, 515), (20, 18, 26), (442, 443, 441), (163, 165, 151), (444, 445, 449), (451, 450, 447), (448, 451, 444), (328, 296, 297), (450, 451, 449), (457, 456, 453), (70, 69, 85), (459, 458, 455), (453, 454, 458), (453, 452, 454), (458, 459, 457), (465, 464, 461), (466, 465, 462), (462, 463, 467), (464, 467, 460), (461, 460, 462), (466, 467, 465), (468, 469, 473), (455, 452, 456), (475, 474, 471), (472, 475, 468), (469, 468, 470), (474, 475, 473), (485, 484, 481), (486, 485, 482), (482, 483, 487), (484, 487, 480), (481, 480, 482), (486, 487, 485), (488, 492, 489), (489, 493, 490), (490, 494, 491), (491, 495, 488), (491, 488, 490), (492, 495, 493), (496, 500, 497), (497, 501, 498), (498, 502, 499), (499, 503, 496), (499, 496, 498), (500, 503, 501), (504, 508, 505), (505, 509, 506), (506, 510, 507), (194, 193, 192), (197, 220, 221), (155, 159, 151), (512, 516, 513), (513, 517, 514), (519, 515, 514), (45, 44, 76), (515, 512, 514), (122, 123, 121), (321, 353, 354), (521, 525, 522), (522, 526, 523), (336, 304, 305), (523, 520, 522), (524, 527, 525), (528, 532, 529), (242, 240, 235), (530, 534, 531), (531, 535, 528), (330, 298, 299), (532, 535, 533), (34, 478, 476), (35, 34, 33), (33, 477, 479), (478, 479, 32), (476, 32, 33), (508, 504, 507), (366, 376, 360)])
_uv = me_wagon.uv_layers.new(name='UVMap')
_uv.uv.foreach_set('vector', [0.4164, 0.8654, 0.4155, 0.5926, 0.4297, 0.5925, 0.435, 0.5761, 0.4359, 0.8711, 0.4134, 0.5761, 0.4134, 0.5761, 0.4143, 0.8712, 0.398, 0.5762, 0.4314, 0.8654, 0.4305, 0.5926, 0.4506, 0.5926, 0.4514, 0.8654, 0.4506, 0.5926, 0.4656, 0.8653, 0.5496, 0.5762, 0.5487, 0.8712, 0.528, 0.5761, 0.5866, 0.6284, 0.5496, 0.6438, 0.5649, 0.6284, 0.3963, 0.8654, 0.3955, 0.5926, 0.4164, 0.8654, 0.528, 0.5761, 0.5271, 0.8712, 0.5117, 0.8711, 0.5497, 0.5914, 0.5649, 0.6284, 0.5496, 0.6131, 0.4476, 0.8211, 0.4375, 0.8211, 0.4369, 0.6263, 0.4833, 0.6263, 0.4976, 0.6263, 0.4827, 0.821, 0.4976, 0.6263, 0.5077, 0.6263, 0.5071, 0.8211, 0.4125, 0.6263, 0.4268, 0.6263, 0.4119, 0.821, 0.4268, 0.6263, 0.4369, 0.6263, 0.4363, 0.8211, 0.5083, 0.6263, 0.5227, 0.6263, 0.5077, 0.821, 0.4909, 0.556, 0.5154, 0.5459, 0.5052, 0.5561, 0.462, 0.821, 0.4476, 0.8211, 0.447, 0.6263, 0.5227, 0.6263, 0.5328, 0.6263, 0.5322, 0.8211, 0.5052, 0.5906, 0.4909, 0.5906, 0.5154, 0.5805, 0.8725, 0.06674, 0.793, 0.03383, 0.7997, 0.0, 0.5338, 0.293, 0.5667, 0.3725, 0.5381, 0.3916, 0.9333, 0.1275, 0.8725, 0.06674, 0.8916, 0.03806, 0.5338, 0.207, 0.5338, 0.293, 0.5, 0.2997, 0.8725, 0.4333, 0.9333, 0.3725, 0.9619, 0.3916, 0.9662, 0.207, 0.9333, 0.1275, 0.9619, 0.1084, 0.5667, 0.1275, 0.5338, 0.207, 0.5, 0.2003, 0.793, 0.4662, 0.8725, 0.4333, 0.7997, 0.5, 0.9662, 0.293, 0.9662, 0.207, 1.0, 0.2997, 0.6275, 0.06674, 0.5667, 0.1275, 0.5381, 0.1084, 0.707, 0.4662, 0.793, 0.4662, 0.7997, 0.5, 0.9662, 0.293, 1.0, 0.2997, 0.9619, 0.3916, 0.707, 0.03383, 0.6275, 0.06674, 0.6084, 0.03806, 0.6275, 0.4333, 0.707, 0.4662, 0.7003, 0.5, 0.793, 0.03383, 0.707, 0.03383, 0.7003, 7.465e-08, 0.5667, 0.3725, 0.6275, 0.4333, 0.6084, 0.4619, 0.1275, 0.4333, 0.1084, 0.4619, 0.03806, 0.3916, 0.207, 0.03383, 0.2003, 2.986e-08, 0.2997, 0.0, 0.207, 0.4662, 0.2003, 0.5, 0.1084, 0.4619, 0.1275, 0.06674, 0.1084, 0.03806, 0.2003, 2.986e-08, 0.4662, 0.293, 0.5, 0.2997, 0.4619, 0.3916, 0.293, 0.4662, 0.2997, 0.5, 0.2003, 0.5, 0.06674, 0.1275, 0.03806, 0.1084, 0.1084, 0.03806, 0.4662, 0.207, 0.5, 0.2003, 0.4662, 0.293, 0.3725, 0.4333, 0.3916, 0.4619, 0.2997, 0.5, 0.03383, 0.207, 0.0, 0.2003, 0.03806, 0.1084, 0.4333, 0.1275, 0.4619, 0.1084, 0.5, 0.2003, 0.3725, 0.4333, 0.4333, 0.3725, 0.4619, 0.3916, 0.03383, 0.293, 0.0, 0.2997, 0.0, 0.2003, 0.3725, 0.06674, 0.3916, 0.03806, 0.4333, 0.1275, 0.06674, 0.3725, 0.03806, 0.3916, 0.0, 0.2997, 0.293, 0.03383, 0.2997, 0.0, 0.3916, 0.03806, 0.5885, 0.5703, 0.5599, 0.5704, 0.5883, 0.5, 0.6782, 0.5001, 0.6781, 0.5609, 0.6494, 0.5608, 0.6193, 0.5795, 0.648, 0.5795, 0.6196, 0.6655, 0.559, 0.7263, 0.5304, 0.7263, 0.5306, 0.6403, 0.6778, 0.6403, 0.6492, 0.6403, 0.6494, 0.5608, 0.5002, 0.8536, 0.5288, 0.8536, 0.5286, 0.924, 0.7077, 0.7832, 0.6791, 0.7833, 0.6788, 0.6914, 0.5888, 0.6622, 0.5602, 0.6623, 0.5599, 0.5704, 0.6191, 0.5001, 0.6477, 0.5, 0.648, 0.5795, 0.5587, 0.8058, 0.5301, 0.8057, 0.5304, 0.7263, 0.6775, 0.7263, 0.6489, 0.7263, 0.6492, 0.6403, 0.5005, 0.7617, 0.5291, 0.7618, 0.5288, 0.8536, 0.5896, 0.7832, 0.6182, 0.7833, 0.618, 0.8536, 0.5891, 0.7617, 0.5605, 0.7618, 0.5602, 0.6623, 0.7082, 0.6655, 0.7369, 0.6654, 0.7085, 0.745, 0.5586, 0.8666, 0.5299, 0.8665, 0.5301, 0.8057, 0.6773, 0.8058, 0.6487, 0.8057, 0.6489, 0.7263, 0.5008, 0.6622, 0.5294, 0.6623, 0.5005, 0.7617, 0.5899, 0.6913, 0.6185, 0.6914, 0.5896, 0.7832, 0.5894, 0.8536, 0.5608, 0.8536, 0.5605, 0.7618, 0.708, 0.5795, 0.7366, 0.5795, 0.7082, 0.6655, 0.6199, 0.745, 0.6485, 0.7449, 0.6487, 0.8057, 0.5595, 0.5609, 0.5309, 0.5608, 0.5311, 0.5, 0.5011, 0.5703, 0.5297, 0.5704, 0.5294, 0.6623, 0.5902, 0.5919, 0.6188, 0.592, 0.5899, 0.6913, 0.7071, 0.5919, 0.6785, 0.592, 0.7069, 0.5, 0.7077, 0.5001, 0.7364, 0.5, 0.708, 0.5795, 0.6196, 0.6655, 0.6482, 0.6654, 0.6485, 0.7449, 0.5593, 0.6403, 0.5306, 0.6403, 0.5595, 0.5609, 0.5011, 0.5703, 0.5013, 0.5, 0.5299, 0.5001, 0.5905, 0.5, 0.6191, 0.5001, 0.6188, 0.592, 0.7075, 0.6913, 0.6788, 0.6914, 0.7071, 0.5919, 0.9336, 0.6352, 0.9334, 0.7065, 0.8671, 0.635, 0.9334, 0.7065, 0.9332, 0.7683, 0.8667, 0.768, 0.9329, 0.1997, 0.9327, 0.2615, 0.8663, 0.1995, 0.9327, 0.2615, 0.9325, 0.3328, 0.8662, 0.2612, 0.9325, 0.3328, 0.9323, 0.3946, 0.8657, 0.3943, 0.9318, 0.379, 0.932, 0.4408, 0.8652, 0.3792, 0.932, 0.4408, 0.9322, 0.5121, 0.8656, 0.5123, 0.9322, 0.5121, 0.9324, 0.5739, 0.8658, 0.5741, 0.8657, 0.9875, 0.8659, 0.9257, 0.9325, 0.9259, 0.8659, 0.9257, 0.8661, 0.8544, 0.9327, 0.8546, 0.7629, 0.03566, 0.7169, 0.08174, 0.7012, 9.401e-08, 0.9338, 0.5734, 0.9336, 0.6352, 0.8671, 0.635, 0.8661, 0.8544, 0.8663, 0.7926, 0.9327, 0.8546, 0.3019, 0.3019, 0.2662, 0.435, 0.2662, 0.3636, 0.6862, 0.8312, 0.7314, 0.8313, 0.7312, 0.8689, 0.6298, 1.528e-07, 0.6467, 0.06294, 0.6141, 0.08174, 0.5324, 0.09744, 0.5953, 0.1143, 0.5324, 0.1688, 0.5681, 0.2305, 0.6141, 0.1845, 0.6298, 0.2662, 0.7012, 0.2662, 0.6843, 0.2033, 0.7629, 0.2305, 0.7986, 0.1688, 0.7357, 0.1519, 0.7986, 0.09744, 0.7986, 0.09744, 0.7357, 0.1143, 0.7169, 0.08174, 0.6298, 1.528e-07, 0.7012, 9.401e-08, 0.6467, 0.06294, 0.5681, 0.03566, 0.6141, 0.08174, 0.5324, 0.09744, 0.5324, 0.1688, 0.5953, 0.1519, 0.5681, 0.2305, 0.6298, 0.2662, 0.6467, 0.2033, 0.6843, 0.2033, 0.7629, 0.2305, 0.7169, 0.1845, 0.7986, 0.1688, 0.1259, 0.7241, 0.1447, 0.7942, 0.1259, 0.7617, 0.1257, 0.7056, 0.08053, 0.7054, 0.08064, 0.6678, 0.6863, 0.7986, 0.7315, 0.7987, 0.7314, 0.8313, 0.1256, 0.7381, 0.08043, 0.738, 0.08053, 0.7054, 0.08053, 0.8083, 0.1257, 0.8084, 0.1256, 0.841, 0.8895, 0.0001386, 0.8894, 0.0327, 0.8444, 1.41e-07, 0.08064, 0.7707, 0.1258, 0.7708, 0.1257, 0.8084, 0.8893, 0.0703, 0.8441, 0.07016, 0.8443, 0.03256, 0.08074, 0.7381, 0.1259, 0.7383, 0.08064, 0.7707, 0.8892, 0.1029, 0.844, 0.1027, 0.8893, 0.0703, 0.1258, 0.668, 0.08064, 0.6678, 0.08074, 0.6353, 0.6861, 0.8688, 0.7312, 0.8689, 0.686, 0.9013, 0.4657, 0.9319, 0.4654, 0.8606, 0.532, 0.8604, 0.4654, 0.8606, 0.4653, 0.7988, 0.532, 0.8604, 0.5382, 0.5422, 0.538, 0.6039, 0.4715, 0.6037, 0.538, 0.6039, 0.5378, 0.6753, 0.4712, 0.6751, 0.5378, 0.6753, 0.5376, 0.737, 0.4711, 0.7368, 0.5439, 0.3305, 0.544, 0.3923, 0.4775, 0.3925, 0.544, 0.3923, 0.5443, 0.4636, 0.4777, 0.4638, 0.5443, 0.4636, 0.5445, 0.5254, 0.4777, 0.4638, 0.4813, 0.3894, 0.4811, 0.3277, 0.5476, 0.3275, 0.4811, 0.3277, 0.4809, 0.2563, 0.5476, 0.3275, 0.5324, 0.6298, 0.5681, 0.7629, 0.5324, 0.7012, 0.4659, 0.9937, 0.4657, 0.9319, 0.5322, 0.9317, 0.4809, 0.2563, 0.4807, 0.1946, 0.5474, 0.2561, 0.5324, 0.09744, 0.4674, 0.1148, 0.4492, 0.08323, 0.1257, 0.9092, 0.08009, 0.9091, 0.0802, 0.8726, 0.4967, 0.2305, 0.4492, 0.183, 0.5324, 0.1688, 0.3636, 0.2662, 0.381, 0.2012, 0.435, 0.2662, 0.2662, 0.1688, 0.3312, 0.1514, 0.3494, 0.183, 0.3019, 0.03566, 0.3494, 0.08323, 0.3312, 0.1148, 0.435, 2.35e-08, 0.4176, 0.06497, 0.381, 0.06497, 0.4967, 0.03566, 0.4492, 0.08323, 0.435, 2.35e-08, 0.5324, 0.1688, 0.4674, 0.1514, 0.5324, 0.09744, 0.435, 0.2662, 0.4176, 0.2012, 0.4492, 0.183, 0.3019, 0.2305, 0.3494, 0.183, 0.381, 0.2012, 0.2662, 0.09744, 0.3312, 0.1148, 0.2662, 0.1688, 0.3636, 0.0, 0.381, 0.06497, 0.3494, 0.08323, 0.9166, 0.2845, 0.8485, 0.2662, 0.885, 0.2662, 0.1714, 0.8448, 0.217, 0.8447, 0.2171, 0.8812, 0.1258, 0.8727, 0.0802, 0.8726, 0.1259, 0.8411, 0.1715, 0.8813, 0.2171, 0.8812, 0.1716, 0.9129, 0.9813, 0.1027, 0.9357, 0.1029, 0.9356, 0.07125, 0.9348, 0.1665, 0.9804, 0.1663, 0.9349, 0.1981, 0.9349, 0.1981, 0.9805, 0.1979, 0.9806, 0.2344, 0.9812, 0.07111, 0.9356, 0.07125, 0.9355, 0.03474, 0.9351, 0.2346, 0.9806, 0.2344, 0.9807, 0.2661, 0.981, 0.0346, 0.9355, 0.03474, 0.9354, 0.003121, 0.1256, 0.9409, 0.07999, 0.9407, 0.08009, 0.9091, 0.1713, 0.8132, 0.2169, 0.813, 0.217, 0.8447, 0.3901, 0.8367, 0.4305, 0.8368, 0.4303, 0.8801, 0.39, 0.88, 0.4303, 0.8801, 0.3899, 0.9174, 0.3969, 0.6878, 0.432, 0.6877, 0.4321, 0.7204, 0.397, 0.7205, 0.4321, 0.7204, 0.4323, 0.7581, 0.3971, 0.7582, 0.4323, 0.7581, 0.3972, 0.7908, 0.4324, 0.6878, 0.4675, 0.6877, 0.4325, 0.7205, 0.4325, 0.7205, 0.4676, 0.7204, 0.4677, 0.7581, 0.4326, 0.7582, 0.4677, 0.7581, 0.4678, 0.7907, 0.4713, 0.9174, 0.431, 0.9175, 0.4712, 0.88, 0.4712, 0.88, 0.4308, 0.8801, 0.4711, 0.8367, 0.2305, 0.3019, 0.2662, 0.3636, 0.1845, 0.3479, 0.3902, 0.7993, 0.4306, 0.7994, 0.3901, 0.8367, 0.4711, 0.8367, 0.4307, 0.8368, 0.4306, 0.7994, 0.6298, 0.5324, 0.7629, 0.4967, 0.7012, 0.5324, 0.2858, 0.8689, 0.2856, 0.8313, 0.3308, 0.8312, 0.2662, 0.435, 0.2305, 0.4967, 0.1845, 0.4507, 0.1688, 0.5324, 0.09744, 0.5324, 0.1143, 0.4695, 0.03566, 0.4967, 7.051e-08, 0.435, 0.08174, 0.4507, 8.226e-08, 0.3636, 0.03566, 0.3019, 0.06294, 0.3805, 0.09744, 0.2662, 0.1688, 0.2662, 0.1143, 0.3291, 0.1688, 0.2662, 0.2305, 0.3019, 0.1519, 0.3291, 0.2662, 0.3636, 0.2662, 0.435, 0.2033, 0.4181, 0.2305, 0.4967, 0.1688, 0.5324, 0.1845, 0.4507, 0.09744, 0.5324, 0.03566, 0.4967, 0.08174, 0.4507, 7.051e-08, 0.435, 8.226e-08, 0.3636, 0.06294, 0.3805, 0.03566, 0.3019, 0.09744, 0.2662, 0.08174, 0.3479, 0.1259, 0.6214, 0.1772, 0.6727, 0.1447, 0.6539, 0.08053, 0.6026, 0.08064, 0.565, 0.1258, 0.5651, 0.2859, 0.9015, 0.2858, 0.8689, 0.3309, 0.8688, 0.08043, 0.6351, 0.08053, 0.6026, 0.1257, 0.6027, 0.1711, 0.8833, 0.171, 0.9159, 0.1259, 0.9158, 0.8438, 0.03256, 0.7987, 0.0327, 0.8437, 9.401e-08, 0.1712, 0.8457, 0.1711, 0.8833, 0.126, 0.8832, 0.7988, 0.0703, 0.7987, 0.0327, 0.8439, 0.07016, 0.1713, 0.8132, 0.1712, 0.8457, 0.1261, 0.8456, 0.7989, 0.1029, 0.7988, 0.0703, 0.8439, 0.07016, 0.08064, 0.565, 0.08074, 0.5324, 0.1259, 0.5325, 0.2856, 0.8313, 0.2855, 0.7987, 0.3308, 0.8312, 0.799, 0.8544, 0.8655, 0.8546, 0.8653, 0.9259, 0.7988, 0.9257, 0.8653, 0.9259, 0.7986, 0.9875, 1.645e-07, 0.7277, 0.06654, 0.7275, 0.06673, 0.7892, 0.0001897, 0.7894, 0.06673, 0.7892, 0.0004085, 0.8608, 0.0004085, 0.8608, 0.06695, 0.8606, 0.000598, 0.9225, 0.5324, 0.7988, 0.5989, 0.7986, 0.5991, 0.8604, 0.5326, 0.8606, 0.5991, 0.8604, 0.5993, 0.9317, 0.5328, 0.9319, 0.5993, 0.9317, 0.5995, 0.9935, 0.9329, 0.7924, 0.8663, 0.7926, 0.8661, 0.7308, 0.9327, 0.7306, 0.8661, 0.7308, 0.8659, 0.6595, 0.2305, 0.03566, 0.09744, 3.525e-08, 0.1688, 0.0, 0.7992, 0.7926, 0.8657, 0.7928, 0.8655, 0.8546, 0.9325, 0.6593, 0.8659, 0.6595, 0.8657, 0.5977, 0.5324, 0.7012, 0.4967, 0.7629, 0.4492, 0.7154, 0.2205, 0.8813, 0.2204, 0.8448, 0.266, 0.8447, 0.4967, 0.5681, 0.5324, 0.6298, 0.4492, 0.6156, 0.3636, 0.5324, 0.435, 0.5324, 0.381, 0.5974, 0.2662, 0.6298, 0.3019, 0.5681, 0.3494, 0.6156, 0.3019, 0.7629, 0.2662, 0.7012, 0.3312, 0.6837, 0.435, 0.7986, 0.3636, 0.7986, 0.381, 0.7336, 0.4967, 0.7629, 0.435, 0.7986, 0.4492, 0.7154, 0.5324, 0.6298, 0.5324, 0.7012, 0.4674, 0.6837, 0.435, 0.5324, 0.4967, 0.5681, 0.4492, 0.6156, 0.3019, 0.5681, 0.3636, 0.5324, 0.381, 0.5974, 0.2662, 0.7012, 0.2662, 0.6298, 0.3312, 0.6837, 0.3636, 0.7986, 0.3019, 0.7629, 0.381, 0.7336, 0.7986, 0.1798, 0.8168, 0.2479, 0.7986, 0.2163, 0.9805, 0.2978, 0.9806, 0.3343, 0.9351, 0.3345, 0.2204, 0.8448, 0.2203, 0.8132, 0.266, 0.8447, 0.9806, 0.3343, 0.9807, 0.3659, 0.9351, 0.3661, 0.9787, 0.7927, 0.9787, 0.8244, 0.9331, 0.8242, 0.9351, 0.002981, 0.9352, 0.0346, 0.8896, 0.03474, 0.9352, 0.0346, 0.9353, 0.07111, 0.8897, 0.07125, 0.9787, 0.8244, 0.9785, 0.8609, 0.933, 0.8607, 0.9353, 0.07111, 0.9354, 0.1027, 0.8898, 0.1029, 0.9785, 0.8609, 0.9784, 0.8925, 0.9329, 0.8923, 0.2206, 0.9129, 0.2205, 0.8813, 0.2661, 0.8812, 0.9804, 0.2662, 0.9805, 0.2978, 0.9349, 0.298, 0.5667, 0.3725, 0.5381, 0.3916, 0.5338, 0.293, 0.793, 0.03383, 0.7997, 1.493e-08, 0.8725, 0.06674, 0.6275, 0.4333, 0.6084, 0.4619, 0.5667, 0.3725, 0.707, 0.03383, 0.7003, 0.0, 0.7997, 1.493e-08, 0.9333, 0.3725, 0.9619, 0.3916, 0.8916, 0.4619, 0.707, 0.4662, 0.7003, 0.5, 0.6084, 0.4619, 0.6276, 0.06674, 0.6084, 0.03806, 0.707, 0.03383, 0.9662, 0.293, 1.0, 0.2997, 0.9333, 0.3725, 0.793, 0.4662, 0.7997, 0.5, 0.707, 0.4662, 0.5667, 0.1275, 0.5381, 0.1084, 0.6084, 0.03806, 0.9662, 0.207, 1.0, 0.2003, 1.0, 0.2997, 0.793, 0.4662, 0.8725, 0.4333, 0.8916, 0.4619, 0.5338, 0.207, 0.5, 0.2003, 0.5381, 0.1084, 0.9333, 0.1275, 0.9619, 0.1084, 1.0, 0.2003, 0.5338, 0.293, 0.5, 0.2997, 0.5338, 0.207, 0.8725, 0.06674, 0.8916, 0.03806, 0.9619, 0.1084, 0.3725, 0.06674, 0.293, 0.03383, 0.2997, 0.0, 0.03383, 0.293, 0.06674, 0.3725, 0.03806, 0.3916, 0.4333, 0.1275, 0.3725, 0.06674, 0.3916, 0.03806, 0.03383, 0.207, 0.03383, 0.293, 0.0, 0.2997, 0.3725, 0.4333, 0.4333, 0.3725, 0.4619, 0.3916, 0.4662, 0.207, 0.4333, 0.1275, 0.4619, 0.1084, 0.06674, 0.1275, 0.03383, 0.207, 0.03806, 0.1084, 0.293, 0.4662, 0.3725, 0.4333, 0.2997, 0.5, 0.4662, 0.293, 0.4662, 0.207, 0.5, 0.2003, 0.1275, 0.06674, 0.06674, 0.1275, 0.03806, 0.1084, 0.207, 0.4662, 0.293, 0.4662, 0.2997, 0.5, 0.4662, 0.293, 0.5, 0.2997, 0.4619, 0.3916, 0.207, 0.03383, 0.1275, 0.06674, 0.2003, 5.972e-08, 0.1275, 0.4333, 0.207, 0.4662, 0.2003, 0.5, 0.293, 0.03383, 0.207, 0.03383, 0.2997, 0.0, 0.06674, 0.3725, 0.1275, 0.4333, 0.1084, 0.4619, 0.531, 0.8536, 0.5307, 0.7618, 0.5594, 0.7617, 0.05877, 0.6655, 0.03014, 0.6654, 0.03041, 0.5795, 0.4404, 0.6654, 0.4407, 0.7449, 0.4121, 0.745, 0.4998, 0.8057, 0.5, 0.8665, 0.4714, 0.8666, 0.05928, 0.5001, 0.05903, 0.5795, 0.03065, 0.5, 0.5885, 0.5919, 0.5889, 0.6913, 0.5599, 0.592, 0.5008, 0.6622, 0.5011, 0.5703, 0.5294, 0.6623, 0.0008688, 0.5703, 0.001085, 0.5, 0.0295, 0.5704, 0.4402, 0.5795, 0.4404, 0.6654, 0.4118, 0.6655, 0.4996, 0.7263, 0.4998, 0.8057, 0.4712, 0.8058, 0.4409, 0.5609, 0.4407, 0.5001, 0.4693, 0.5, 0.5883, 0.5, 0.5885, 0.5919, 0.5596, 0.5001, 0.5005, 0.7617, 0.5008, 0.6622, 0.5294, 0.6623, 0.000587, 0.6622, 0.0008688, 0.5703, 0.0295, 0.5704, 0.4399, 0.5, 0.4402, 0.5795, 0.4113, 0.5001, 0.4993, 0.6403, 0.4996, 0.7263, 0.4709, 0.7263, 0.4411, 0.6403, 0.4409, 0.5609, 0.4695, 0.5608, 0.5301, 0.5704, 0.5299, 0.5001, 0.5586, 0.5, 0.5002, 0.8536, 0.5005, 0.7617, 0.5291, 0.7618, 0.0002819, 0.7617, 0.000587, 0.6622, 0.02922, 0.6623, 0.05853, 0.745, 0.05834, 0.8058, 0.0299, 0.7449, 0.4991, 0.5608, 0.4993, 0.6403, 0.4707, 0.6403, 0.4414, 0.7263, 0.4411, 0.6403, 0.4697, 0.6403, 0.5304, 0.6623, 0.5301, 0.5704, 0.5588, 0.5703, 0.5, 0.9239, 0.5002, 0.8536, 0.5288, 0.8536, 0.0, 0.8536, 0.0002819, 0.7617, 0.02863, 0.8536, 0.05877, 0.6655, 0.05853, 0.745, 0.03014, 0.6654, 0.4989, 0.5, 0.4991, 0.5608, 0.4704, 0.5609, 0.4416, 0.8058, 0.4414, 0.7263, 0.4702, 0.8057, 0.5304, 0.6623, 0.5591, 0.6622, 0.5594, 0.7617, 0.5889, 0.6913, 0.5891, 0.7832, 0.5602, 0.6914, 0.5011, 0.5703, 0.5013, 0.5, 0.5297, 0.5704, 0.5383, 0.04682, 0.542, 1.279, 0.5243, 1.279, 0.5205, 0.04687, 0.5243, 1.279, 0.5038, 1.279, 0.5, 0.04694, 0.5038, 1.279, 0.486, 1.279, 0.5461, 0.03382, 0.5499, 1.266, 0.5321, 1.266, 0.5283, 0.03387, 0.5321, 1.266, 0.5116, 1.266, 0.5078, 0.03393, 0.5116, 1.266, 0.4938, 1.266, 0.5384, 0.003471, 0.5347, 1.235, 0.5207, 0.005413, 0.5207, 0.005413, 0.5169, 1.235, 0.4964, 1.235, 0.5002, 0.00535, 0.4964, 1.235, 0.4786, 1.235, 0.483, 1.35, 0.4793, 0.1207, 0.497, 0.1206, 0.6368, 0.8055, 0.6552, 0.8239, 0.6435, 0.8171, 0.5213, 1.35, 0.5175, 0.1206, 0.5353, 0.1205, 0.5008, 1.35, 0.497, 0.1206, 0.5175, 0.1206, 0.6803, 0.7301, 0.687, 0.7418, 0.6686, 0.7234, 0.9801, 0.4645, 0.9786, 6.114e-05, 0.9986, 0.0, 0.9587, 0.8139, 0.9562, 6.093e-05, 0.9786, 0.8139, 0.9338, 0.8139, 0.4694, 0.8153, 0.9313, 0.0, 0.9338, 6.124e-05, 0.9537, 0.0, 0.9562, 0.8139, 0.9801, 0.9289, 0.9786, 0.4645, 1.0, 0.9289, 0.002497, 0.0, 0.4669, 0.001425, 0.4644, 0.8153, 0.4738, 0.4746, 0.3983, 0.4749, 0.3978, 0.3043, 0.6507, 0.6453, 0.6505, 0.7209, 0.6274, 0.7208, 0.5519, 0.304, 0.6274, 0.3043, 0.6269, 0.4749, 0.723, 0.6453, 0.7228, 0.7209, 0.6997, 0.7208, 0.652, 0.4747, 0.6751, 0.4746, 0.6756, 0.6452, 0.7002, 0.4746, 0.7233, 0.4747, 0.7228, 0.6453, 0.5504, 0.4746, 0.4748, 0.4749, 0.4743, 0.3043, 0.4746, 0.721, 0.4743, 0.6455, 0.4974, 0.6454, 0.3978, 0.6452, 0.3223, 0.6454, 0.3217, 0.4749, 0.3978, 0.6455, 0.3975, 0.721, 0.3745, 0.7209, 0.6279, 0.4747, 0.651, 0.4746, 0.6515, 0.6452, 0.6761, 0.4746, 0.6992, 0.4747, 0.6987, 0.6453, 0.4738, 0.4746, 0.4743, 0.6452, 0.3983, 0.4749, 0.6758, 0.6453, 0.6989, 0.6453, 0.6987, 0.7209, 0.5509, 0.6452, 0.5514, 0.4746, 0.6269, 0.4749, 0.723, 0.6453, 0.7228, 0.7209, 0.6997, 0.7208, 0.652, 0.4747, 0.6515, 0.3041, 0.6746, 0.304, 0.7002, 0.4746, 0.7008, 0.304, 0.7238, 0.3041, 0.5504, 0.4746, 0.5509, 0.6452, 0.4754, 0.6454, 0.6756, 0.7208, 0.6526, 0.7209, 0.6523, 0.6453, 0.3967, 0.304, 0.3972, 0.4746, 0.3217, 0.4749, 0.3978, 0.6455, 0.3975, 0.721, 0.3745, 0.7209, 0.6279, 0.4747, 0.6274, 0.3041, 0.651, 0.4746, 0.6761, 0.4746, 0.6767, 0.304, 0.6997, 0.3041, 0.7048, 0.3893, 0.705, 0.4601, 0.689, 0.4602, 0.548, 0.5428, 0.4771, 0.543, 0.4756, 0.06456, 0.7048, 0.4602, 0.705, 0.5311, 0.689, 0.5311, 0.395, 0.8641, 0.3242, 0.8643, 0.3227, 0.3859, 0.6983, 0.8162, 0.6969, 0.3378, 0.7129, 0.3378, 0.6699, 0.3893, 0.6713, 0.8677, 0.6539, 0.3893, 0.689, 0.602, 0.705, 0.6021, 0.7048, 0.6729, 0.4728, 0.3893, 0.4743, 0.8677, 0.4034, 0.8679, 0.6888, 0.5312, 0.7048, 0.5311, 0.689, 0.602, 0.5452, 0.3893, 0.5466, 0.8677, 0.4757, 0.8679, 0.6539, 0.8677, 0.6379, 0.8677, 0.6364, 0.3893, 0.6713, 0.3893, 0.6873, 0.3893, 0.6888, 0.8677, 0.6781, 0.06892, 0.6383, 0.06904, 0.6779, 0.01745, 0.3383, 1.215, 0.3347, 0.03758, 0.3862, 0.03742, 0.6781, 0.1205, 0.6383, 0.1206, 0.6779, 0.06904, 0.2476, 1.195, 0.244, 0.0176, 0.2991, 1.195, 0.3758, 1.21, 0.3359, 1.21, 0.3721, 0.03298, 0.4905, 0.02423, 0.5303, 0.0241, 0.4941, 1.202, 0.6383, 0.1722, 0.6381, 0.1208, 0.6779, 0.1206, 0.4073, 0.02648, 0.4588, 0.02632, 0.4109, 1.204, 0.6383, 0.2238, 0.6381, 0.1724, 0.6779, 0.1722, 0.4093, 0.0176, 0.4607, 0.01745, 0.4129, 1.195, 0.7281, 1.206, 0.7245, 0.02866, 0.768, 1.206, 0.6791, 0.01313, 0.6755, 1.191, 0.6356, 1.19, 0.6656, 0.5818, 0.6656, 0.6035, 0.6405, 0.5819, 0.453, 0.5747, 0.4279, 0.5747, 0.4524, 0.0, 0.5808, 0.5747, 0.5809, 0.5998, 0.5558, 0.5999, 0.4288, 0.5765, 0.4037, 0.5764, 0.4043, 0.001776, 0.6656, 0.6035, 0.6665, 0.8908, 0.6405, 0.6036, 0.838, 0.5068, 0.8365, 1.004, 0.8114, 1.004, 0.4528, 0.5998, 0.4278, 0.5999, 0.4277, 0.5748, 0.6916, 0.5818, 0.6665, 0.5818, 0.6922, 0.007128, 0.8092, 0.5067, 0.8093, 0.5285, 0.7842, 0.5285, 0.7611, 0.5747, 0.7361, 0.5747, 0.7606, 0.0, 0.7851, 0.8159, 0.7842, 0.5285, 0.8093, 0.5285, 0.376, 7.696e-05, 0.3742, 0.5747, 0.3491, 0.5747, 0.8113, 0.4941, 0.8114, 0.5067, 0.7863, 0.5067, 0.5557, 2.569e-05, 0.5808, 0.0, 0.5814, 0.5747, 0.1253, 0.5872, 0.147, 0.5872, 0.1254, 0.6123, 0.5087, 0.007102, 0.5338, 0.007128, 0.5332, 0.5818, 0.1672, 0.5694, 0.1654, -0.00525, 0.1905, -0.005327, 0.8098, -0.003551, 0.8113, 0.4941, 0.7863, 0.4942, 0.813, 0.5067, 0.8129, 0.4942, 0.838, 0.5067, 0.6388, 0.1154, 0.6639, 0.1154, 0.6382, 0.6901, 0.4826, 0.6069, 0.4827, 0.5818, 0.5078, 0.5819, 0.6584, 2.565e-05, 0.6835, 0.0, 0.6841, 0.5747, 0.8129, 0.4942, 0.8114, -0.003474, 0.8365, -0.003551, 0.2711, 0.003551, 0.2729, 0.5782, 0.2478, 0.5783, 0.188, 0.5748, 0.2097, 0.5747, 0.2098, 0.5998, 0.02685, 7.698e-05, 0.05195, 0.0, 0.05371, 0.5747, 0.5078, 0.8908, 0.5078, 0.8691, 0.5328, 0.8909, 0.1152, 0.01251, 0.1403, 0.01243, 0.142, 0.5871, 0.5338, 0.5819, 0.5329, 0.8692, 0.5078, 0.8691, 0.9164, 0.4942, 0.918, 0.9919, 0.8929, 0.9919, 0.8135, 0.5104, 0.8386, 0.5103, 0.8386, 0.532, 0.455, 0.001801, 0.4544, 0.5765, 0.4293, 0.5764, 0.4037, 0.5765, 0.4288, 0.5765, 0.4288, 0.6016, 0.5075, 0.007102, 0.5081, 0.5818, 0.483, 0.5818, 0.8135, 0.5321, 0.8386, 0.532, 0.8395, 0.8194, 0.8929, -0.003551, 0.918, -0.003474, 0.9164, 0.4942, 0.5049, 0.5748, 0.53, 0.5747, 0.53, 0.5998, 0.7412, 0.0, 0.7418, 0.5747, 0.7167, 0.5747, 0.7364, 0.5747, 0.7615, 0.5748, 0.7614, 0.5965, 0.6665, 0.007128, 0.6659, 0.5818, 0.6408, 0.5818, 0.7606, 0.8838, 0.7355, 0.8837, 0.7363, 0.5964, 0.1897, 0.0, 0.2148, 7.7e-05, 0.2131, 0.5747, 0.8662, 0.4942, 0.8913, 0.4941, 0.8914, 0.5067, 0.5044, 0.5747, 0.5049, 0.0, 0.53, 2.57e-05, 0.1253, 0.5872, 0.1252, 0.6123, 0.1035, 0.6123, 0.5185, 0.5676, 0.5179, -0.007077, 0.5436, 0.5676, 0.3768, 0.5783, 0.3517, 0.5782, 0.3785, 0.003628, 0.8647, -0.003474, 0.8898, -0.003551, 0.8662, 0.4942, 0.9185, 0.5103, 0.8935, 0.5102, 0.8935, 0.4977, 0.6333, 0.5747, 0.6328, 2.561e-05, 0.6578, 0.0, 0.5447, 0.6656, 0.5196, 0.6655, 0.5448, 0.6405, 0.5814, 0.5747, 0.582, 0.0, 0.6065, 0.5747, 0.9186, 0.4977, 0.8935, 0.4977, 0.895, 0.0, 0.3248, 0.003628, 0.3499, 0.003551, 0.3266, 0.5783, 0.3759, 0.5747, 0.376, 0.5998, 0.3542, 0.5748, 0.1923, 0.5693, 0.1941, -0.005327, 0.2191, -0.00525, 0.8135, 7.7e-05, 0.8386, 0.0, 0.8386, 0.01255, 0.2703, 0.5747, 0.2685, 7.698e-05, 0.2954, 0.5747, 0.8401, 0.5102, 0.815, 0.5103, 0.8135, 0.01262, 0.9734, 7.692e-05, 0.9985, 0.0, 1.0, 0.4977, 0.2997, 0.5784, 0.2996, 0.6034, 0.2779, 0.6034, 0.0901, 0.5872, 0.08834, 0.01251, 0.1152, 0.5871, 0.4544, 0.8856, 0.4293, 0.8855, 0.4294, 0.8638, 0.001763, 0.5747, 0.0, 7.698e-05, 0.02509, 0.0, 0.4303, 0.5765, 0.4554, 0.5765, 0.4294, 0.8638, 0.7418, 0.5104, 0.7669, 0.5103, 0.7685, 1.008, 0.1343, 0.5998, 0.1125, 0.5999, 0.1125, 0.5748, 0.2729, 0.003628, 0.2979, 0.003551, 0.2997, 0.5782, 0.7418, 0.01262, 0.7418, 7.698e-05, 0.7669, 0.01255, 0.1092, 0.0, 0.1343, 7.7e-05, 0.1325, 0.5747, 0.9749, 0.9955, 0.9734, 0.4978, 0.9985, 0.4977, 0.7669, 0.01255, 0.7685, 0.5102, 0.7418, 0.01262, 0.4305, 0.8653, 0.4164, 0.8654, 0.4297, 0.5925, 0.4268, 0.6263, 0.4262, 0.8211, 0.4119, 0.821, 0.9562, 6.093e-05, 0.9761, 0.0, 0.9786, 0.8139, 0.4514, 0.8654, 0.4314, 0.8654, 0.4506, 0.5926, 0.9662, 0.207, 1.0, 0.2003, 1.0, 0.2997, 0.687, 0.792, 0.6435, 0.7804, 0.6552, 0.7736, 0.565, 0.6808, 0.5497, 0.6654, 0.5496, 0.6438, 0.602, 0.6654, 0.565, 0.6808, 0.6019, 0.6437, 0.5867, 0.6807, 0.565, 0.6808, 0.602, 0.6654, 0.885, 0.4024, 0.8168, 0.2845, 0.9348, 0.3161, 0.5866, 0.6284, 0.6019, 0.6437, 0.5496, 0.6438, 0.5487, 0.8712, 0.5271, 0.8712, 0.528, 0.5761, 0.5126, 0.5761, 0.528, 0.5761, 0.5117, 0.8711, 0.565, 0.5761, 0.5867, 0.5761, 0.5497, 0.5914, 0.5497, 0.5914, 0.5867, 0.5761, 0.5649, 0.6284, 0.5867, 0.5761, 0.602, 0.5914, 0.6019, 0.6131, 0.5649, 0.6284, 0.5867, 0.5761, 0.6019, 0.6131, 0.5866, 0.6284, 0.5649, 0.6284, 0.6019, 0.6131, 0.447, 0.6263, 0.4476, 0.8211, 0.4369, 0.6263, 0.3955, 0.5926, 0.4155, 0.5926, 0.4164, 0.8654, 0.497, 0.8211, 0.4976, 0.6263, 0.5071, 0.8211, 0.4976, 0.6263, 0.497, 0.8211, 0.4827, 0.821, 0.4262, 0.8211, 0.4268, 0.6263, 0.4363, 0.8211, 0.4359, 0.8711, 0.4143, 0.8712, 0.4134, 0.5761, 0.4808, 0.5316, 0.491, 0.5215, 0.5154, 0.5459, 0.4808, 0.5316, 0.4909, 0.556, 0.4808, 0.5459, 0.4808, 0.5316, 0.5154, 0.5459, 0.4909, 0.556, 0.5053, 0.5215, 0.5154, 0.5316, 0.491, 0.5215, 0.5154, 0.5316, 0.5154, 0.5459, 0.491, 0.5215, 0.4614, 0.6263, 0.462, 0.821, 0.447, 0.6263, 0.5221, 0.8211, 0.5227, 0.6263, 0.5322, 0.8211, 0.5052, 0.5561, 0.4808, 0.5662, 0.4909, 0.5561, 0.4909, 0.5906, 0.4808, 0.5805, 0.5154, 0.5805, 0.207, 0.03383, 0.2003, 5.972e-08, 0.2997, 0.0, 0.5052, 0.5561, 0.5154, 0.5662, 0.4808, 0.5662, 0.1447, 0.7942, 0.1259, 0.7241, 0.1772, 0.6727, 0.8916, 0.03806, 0.8725, 0.06674, 0.7997, 0.0, 0.5, 0.2997, 0.5338, 0.293, 0.5381, 0.3916, 0.9619, 0.1084, 0.9333, 0.1275, 0.8916, 0.03806, 0.5, 0.2003, 0.5338, 0.207, 0.5, 0.2997, 0.8916, 0.4619, 0.8725, 0.4333, 0.9619, 0.3916, 1.0, 0.2003, 0.9662, 0.207, 0.9619, 0.1084, 0.5381, 0.1084, 0.5667, 0.1275, 0.5, 0.2003, 0.7048, 0.5311, 0.705, 0.602, 0.689, 0.602, 0.6785, 0.592, 0.6782, 0.5001, 0.7069, 0.5, 0.6084, 0.03806, 0.6275, 0.06674, 0.5381, 0.1084, 0.7003, 0.5, 0.707, 0.4662, 0.7997, 0.5, 0.9333, 0.3725, 0.9662, 0.293, 0.9619, 0.3916, 0.7003, 7.465e-08, 0.707, 0.03383, 0.6084, 0.03806, 0.6084, 0.4619, 0.6275, 0.4333, 0.7003, 0.5, 0.7997, 0.0, 0.793, 0.03383, 0.7003, 7.465e-08, 0.5381, 0.3916, 0.5667, 0.3725, 0.6084, 0.4619, 0.06674, 0.3725, 0.1275, 0.4333, 0.03806, 0.3916, 0.293, 0.03383, 0.207, 0.03383, 0.2997, 0.0, 0.1275, 0.4333, 0.207, 0.4662, 0.1084, 0.4619, 0.207, 0.03383, 0.1275, 0.06674, 0.2003, 2.986e-08, 0.4333, 0.3725, 0.4662, 0.293, 0.4619, 0.3916, 0.207, 0.4662, 0.293, 0.4662, 0.2003, 0.5, 0.1275, 0.06674, 0.06674, 0.1275, 0.1084, 0.03806, 0.565, 0.6808, 0.5496, 0.6438, 0.6019, 0.6437, 0.293, 0.4662, 0.3725, 0.4333, 0.2997, 0.5, 0.06674, 0.1275, 0.03383, 0.207, 0.03806, 0.1084, 0.4662, 0.207, 0.4333, 0.1275, 0.5, 0.2003, 0.3916, 0.4619, 0.3725, 0.4333, 0.4619, 0.3916, 0.03383, 0.207, 0.03383, 0.293, 0.0, 0.2003, 0.03383, 0.207, 1.493e-08, 0.2003, 0.03806, 0.1084, 0.03383, 0.293, 0.06674, 0.3725, 0.0, 0.2997, 0.3725, 0.06674, 0.293, 0.03383, 0.3916, 0.03806, 0.5599, 0.5704, 0.5597, 0.5001, 0.5883, 0.5, 0.6496, 0.5, 0.6782, 0.5001, 0.6494, 0.5608, 0.3916, 0.03806, 0.4619, 0.1084, 0.4333, 0.1275, 0.5593, 0.6403, 0.559, 0.7263, 0.5306, 0.6403, 0.6781, 0.5609, 0.6778, 0.6403, 0.6494, 0.5608, 0.5, 0.9239, 0.5002, 0.8536, 0.5286, 0.924, 0.7075, 0.6913, 0.7077, 0.7832, 0.6788, 0.6914, 0.5885, 0.5703, 0.5888, 0.6622, 0.5599, 0.5704, 0.6193, 0.5795, 0.6191, 0.5001, 0.648, 0.5795, 0.559, 0.7263, 0.5587, 0.8058, 0.5304, 0.7263, 0.6778, 0.6403, 0.6775, 0.7263, 0.6492, 0.6403, 0.5002, 0.8536, 0.5005, 0.7617, 0.5288, 0.8536, 0.5894, 0.8536, 0.5896, 0.7832, 0.618, 0.8536, 0.5888, 0.6622, 0.5891, 0.7617, 0.5602, 0.6623, 0.4402, 0.5795, 0.4115, 0.5795, 0.4113, 0.5001, 0.5587, 0.8058, 0.5586, 0.8666, 0.5301, 0.8057, 0.6775, 0.7263, 0.6773, 0.8058, 0.6489, 0.7263, 0.05853, 0.745, 0.0299, 0.7449, 0.03014, 0.6654, 0.4743, 0.6452, 0.3988, 0.6454, 0.3983, 0.4749, 0.5891, 0.7617, 0.5894, 0.8536, 0.5605, 0.7618, 0.6788, 0.6914, 0.6785, 0.592, 0.7071, 0.5919, 0.62, 0.8058, 0.6199, 0.745, 0.6487, 0.8057, 0.5597, 0.5001, 0.5595, 0.5609, 0.5311, 0.5, 0.5008, 0.6622, 0.5011, 0.5703, 0.5294, 0.6623, 0.4588, 0.02632, 0.4624, 1.204, 0.4109, 1.204, 0.2662, 0.7241, 0.2662, 0.7617, 0.1447, 0.7942, 0.7364, 0.5, 0.7366, 0.5795, 0.708, 0.5795, 0.6199, 0.745, 0.6196, 0.6655, 0.6485, 0.7449, 0.4279, 0.5747, 0.4273, 2.563e-05, 0.4524, 0.0, 0.5297, 0.5704, 0.5011, 0.5703, 0.5299, 0.5001, 0.5902, 0.5919, 0.5905, 0.5, 0.6188, 0.592, 0.6639, 0.1154, 0.6633, 0.6901, 0.6382, 0.6901, 0.08834, 0.01251, 0.1134, 0.01243, 0.1152, 0.5871, 0.8669, 0.7063, 0.9334, 0.7065, 0.8667, 0.768, 0.9327, 0.2615, 0.8662, 0.2612, 0.8663, 0.1995, 0.9325, 0.3328, 0.8659, 0.3326, 0.8662, 0.2612, 0.8659, 0.3326, 0.9325, 0.3328, 0.8657, 0.3943, 0.932, 0.4408, 0.8654, 0.441, 0.8652, 0.3792, 0.8654, 0.441, 0.932, 0.4408, 0.8656, 0.5123, 0.8656, 0.5123, 0.9322, 0.5121, 0.8658, 0.5741, 0.9323, 0.9877, 0.8657, 0.9875, 0.9325, 0.9259, 0.9325, 0.9259, 0.8659, 0.9257, 0.9327, 0.8546, 0.7169, 0.1845, 0.7357, 0.1519, 0.7986, 0.1688, 0.8673, 0.5732, 0.9338, 0.5734, 0.8671, 0.635, 0.9348, 0.1798, 0.8168, 0.2479, 0.885, 0.1299, 0.4967, 0.3019, 0.5324, 0.3636, 0.435, 0.2662, 0.435, 0.2662, 0.5324, 0.3636, 0.435, 0.5324, 0.5324, 0.435, 0.4967, 0.4967, 0.435, 0.5324, 0.7685, 0.5102, 0.7434, 0.5103, 0.7418, 0.01262, 0.3019, 0.3019, 0.3636, 0.2662, 0.2662, 0.435, 0.3636, 0.2662, 0.435, 0.2662, 0.2662, 0.435, 0.435, 0.2662, 0.435, 0.5324, 0.2662, 0.435, 0.435, 0.5324, 0.3636, 0.5324, 0.3019, 0.4967, 0.2662, 0.435, 0.435, 0.5324, 0.3019, 0.4967, 0.6861, 0.8688, 0.6862, 0.8312, 0.7312, 0.8689, 0.5681, 0.03566, 0.6298, 1.528e-07, 0.6141, 0.08174, 0.5953, 0.1143, 0.5953, 0.1519, 0.5324, 0.1688, 0.6141, 0.1845, 0.6467, 0.2033, 0.6298, 0.2662, 0.6843, 0.2033, 0.7169, 0.1845, 0.7629, 0.2305, 0.8898, -0.003551, 0.8913, 0.4941, 0.8662, 0.4942, 0.7629, 0.03566, 0.7986, 0.09744, 0.7169, 0.08174, 0.5227, 0.6263, 0.5221, 0.8211, 0.5077, 0.821, 0.6141, 0.08174, 0.5953, 0.1143, 0.5324, 0.09744, 0.5953, 0.1519, 0.6141, 0.1845, 0.5681, 0.2305, 0.7012, 0.2662, 0.6298, 0.2662, 0.6843, 0.2033, 0.7012, 9.401e-08, 0.6843, 0.06294, 0.6467, 0.06294, 0.2662, 0.7241, 0.2148, 0.6727, 0.2474, 0.6915, 0.2148, 0.813, 0.1772, 0.813, 0.1447, 0.7942, 0.2148, 0.813, 0.1447, 0.7942, 0.2662, 0.7617, 0.2662, 0.7241, 0.1772, 0.6727, 0.2148, 0.6727, 0.1772, 0.6727, 0.1259, 0.7241, 0.1447, 0.6915, 0.4808, 0.5805, 0.4808, 0.5662, 0.5154, 0.5805, 0.2474, 0.7942, 0.2148, 0.813, 0.2662, 0.7617, 0.6274, 0.3041, 0.6505, 0.304, 0.651, 0.4746, 0.1772, 0.6727, 0.2662, 0.7241, 0.1447, 0.7942, 0.1258, 0.668, 0.1257, 0.7056, 0.08064, 0.6678, 0.6862, 0.8312, 0.6863, 0.7986, 0.7314, 0.8313, 0.1257, 0.7056, 0.1256, 0.7381, 0.08053, 0.7054, 0.08043, 0.8408, 0.08053, 0.8083, 0.1256, 0.841, 0.4554, 0.5765, 0.4545, 0.8639, 0.4294, 0.8638, 0.08053, 0.8083, 0.08064, 0.7707, 0.1257, 0.8084, 0.8894, 0.0327, 0.8893, 0.0703, 0.8443, 0.03256, 0.1259, 0.7383, 0.1258, 0.7708, 0.08064, 0.7707, 0.844, 0.1027, 0.8441, 0.07016, 0.8893, 0.0703, 0.1259, 0.6354, 0.1258, 0.668, 0.08074, 0.6353, 0.7169, 0.08174, 0.6843, 0.06294, 0.7012, 9.401e-08, 0.5322, 0.9317, 0.4657, 0.9319, 0.532, 0.8604, 0.6084, 0.03806, 0.7003, 0.0, 0.707, 0.03383, 0.4717, 0.542, 0.5382, 0.5422, 0.4715, 0.6037, 0.4715, 0.6037, 0.538, 0.6039, 0.4712, 0.6751, 0.4712, 0.6751, 0.5378, 0.6753, 0.4711, 0.7368, 0.4773, 0.3307, 0.5439, 0.3305, 0.4775, 0.3925, 0.4775, 0.3925, 0.544, 0.3923, 0.4777, 0.4638, 0.5445, 0.5254, 0.4779, 0.5256, 0.4777, 0.4638, 0.5478, 0.3892, 0.4813, 0.3894, 0.5476, 0.3275, 0.376, 0.5998, 0.3542, 0.5999, 0.3542, 0.5748, 0.7629, 0.7629, 0.7012, 0.7986, 0.7986, 0.7012, 0.7986, 0.6298, 0.7012, 0.5324, 0.7629, 0.5681, 0.6298, 0.7986, 0.5681, 0.7629, 0.7012, 0.7986, 0.7986, 0.7012, 0.7012, 0.7986, 0.7986, 0.6298, 0.7986, 0.6298, 0.7012, 0.7986, 0.7012, 0.5324, 0.5681, 0.5681, 0.6298, 0.5324, 0.7012, 0.7986, 0.7245, 0.02866, 0.7643, 0.02854, 0.768, 1.206, 0.5324, 0.6298, 0.5681, 0.5681, 0.7012, 0.7986, 0.7987, 0.0327, 0.8438, 0.03256, 0.8439, 0.07016, 0.5324, 0.9935, 0.4659, 0.9937, 0.5322, 0.9317, 0.4807, 0.1946, 0.5472, 0.1944, 0.5474, 0.2561, 0.4967, 0.03566, 0.5324, 0.09744, 0.4492, 0.08323, 0.1258, 0.8727, 0.1257, 0.9092, 0.0802, 0.8726, 0.4492, 0.183, 0.4674, 0.1514, 0.5324, 0.1688, 0.6383, 0.06904, 0.6381, 0.01757, 0.6779, 0.01745, 0.3019, 0.2305, 0.2662, 0.1688, 0.3494, 0.183, 0.2662, 0.09744, 0.3019, 0.03566, 0.3312, 0.1148, 0.3636, 0.0, 0.435, 2.35e-08, 0.381, 0.06497, 0.4492, 0.08323, 0.4176, 0.06497, 0.435, 2.35e-08, 0.4674, 0.1514, 0.4674, 0.1148, 0.5324, 0.09744, 0.4967, 0.2305, 0.435, 0.2662, 0.4492, 0.183, 0.3636, 0.2662, 0.3019, 0.2305, 0.381, 0.2012, 0.3312, 0.1148, 0.3312, 0.1514, 0.2662, 0.1688, 0.3019, 0.03566, 0.3636, 0.0, 0.3494, 0.08323, 0.8168, 0.2845, 0.7986, 0.3526, 0.7986, 0.3161, 0.885, 0.4024, 0.8485, 0.4024, 0.7986, 0.3526, 0.7987, 0.0327, 0.7986, 0.0001386, 0.8437, 9.401e-08, 0.885, 0.4024, 0.7986, 0.3526, 0.8168, 0.2845, 0.9166, 0.3842, 0.885, 0.4024, 0.9348, 0.3161, 0.9348, 0.3526, 0.9166, 0.3842, 0.9348, 0.3161, 0.4675, 0.6877, 0.4676, 0.7204, 0.4325, 0.7205, 0.8168, 0.2845, 0.8485, 0.2662, 0.9166, 0.2845, 0.9348, 0.3161, 0.8168, 0.2845, 0.9166, 0.2845, 0.1715, 0.8813, 0.1714, 0.8448, 0.2171, 0.8812, 0.0802, 0.8726, 0.0803, 0.841, 0.1259, 0.8411, 0.2171, 0.8812, 0.2172, 0.9128, 0.1716, 0.9129, 0.9812, 0.07111, 0.9813, 0.1027, 0.9356, 0.07125, 0.9804, 0.1663, 0.9805, 0.1979, 0.9349, 0.1981, 0.9351, 0.2346, 0.9349, 0.1981, 0.9806, 0.2344, 0.981, 0.0346, 0.9812, 0.07111, 0.9355, 0.03474, 0.9351, 0.2662, 0.9351, 0.2346, 0.9807, 0.2661, 0.9809, 0.002981, 0.981, 0.0346, 0.9354, 0.003121, 0.1257, 0.9092, 0.1256, 0.9409, 0.08009, 0.9091, 0.1714, 0.8448, 0.1713, 0.8132, 0.217, 0.8447, 0.39, 0.88, 0.3901, 0.8367, 0.4303, 0.8801, 0.4303, 0.8801, 0.4302, 0.9175, 0.3899, 0.9174, 0.397, 0.7205, 0.3969, 0.6878, 0.4321, 0.7204, 0.3971, 0.7582, 0.397, 0.7205, 0.4323, 0.7581, 0.4323, 0.7581, 0.4324, 0.7907, 0.3972, 0.7908, 0.5, 0.2997, 0.5, 0.2003, 0.5338, 0.207, 0.4326, 0.7582, 0.4325, 0.7205, 0.4677, 0.7581, 0.4327, 0.7908, 0.4326, 0.7582, 0.4678, 0.7907, 0.431, 0.9175, 0.4308, 0.8801, 0.4712, 0.88, 0.4308, 0.8801, 0.4307, 0.8368, 0.4711, 0.8367, 0.2662, 0.3636, 0.2033, 0.3805, 0.1845, 0.3479, 0.4306, 0.7994, 0.4305, 0.8368, 0.3901, 0.8367, 0.4709, 0.7993, 0.4711, 0.8367, 0.4306, 0.7994, 0.7986, 0.3636, 0.7986, 0.435, 0.7629, 0.4967, 0.7986, 0.3636, 0.7629, 0.4967, 0.5681, 0.4967, 0.6298, 0.2662, 0.5324, 0.3636, 0.5681, 0.3019, 0.7629, 0.3019, 0.7986, 0.3636, 0.7012, 0.2662, 0.7012, 0.2662, 0.7986, 0.3636, 0.5324, 0.435, 0.7012, 0.2662, 0.5324, 0.3636, 0.6298, 0.2662, 0.5324, 0.3636, 0.7012, 0.2662, 0.5324, 0.435, 0.5306, 0.6403, 0.5309, 0.5608, 0.5595, 0.5609, 0.7629, 0.4967, 0.6298, 0.5324, 0.5681, 0.4967, 0.3309, 0.8688, 0.2858, 0.8689, 0.3308, 0.8312, 0.2033, 0.4181, 0.2662, 0.435, 0.1845, 0.4507, 0.1519, 0.4695, 0.1688, 0.5324, 0.1143, 0.4695, 7.051e-08, 0.435, 0.06294, 0.4181, 0.08174, 0.4507, 0.03566, 0.3019, 0.08174, 0.3479, 0.06294, 0.3805, 0.1688, 0.2662, 0.1519, 0.3291, 0.1143, 0.3291, 0.7997, 0.5, 0.7003, 0.5, 0.707, 0.4662, 0.2033, 0.3805, 0.2662, 0.3636, 0.2033, 0.4181, 0.1688, 0.5324, 0.1519, 0.4695, 0.1845, 0.4507, 0.1143, 0.4695, 0.09744, 0.5324, 0.08174, 0.4507, 0.06294, 0.4181, 7.051e-08, 0.435, 0.06294, 0.3805, 0.4506, 0.5926, 0.4648, 0.5925, 0.4656, 0.8653, 0.2662, 0.5838, 0.2662, 0.6214, 0.2474, 0.5512, 0.2662, 0.6214, 0.2474, 0.6539, 0.2148, 0.6727, 0.2474, 0.5512, 0.2662, 0.6214, 0.1772, 0.6727, 0.2148, 0.5324, 0.2474, 0.5512, 0.1772, 0.5324, 0.1772, 0.5324, 0.2474, 0.5512, 0.1259, 0.5838, 0.1772, 0.5324, 0.1259, 0.5838, 0.1447, 0.5512, 0.1259, 0.6214, 0.1259, 0.5838, 0.2474, 0.5512, 0.5324, 0.3636, 0.5324, 0.435, 0.435, 0.5324, 0.3499, 0.003551, 0.3517, 0.5782, 0.3266, 0.5783, 0.1257, 0.6027, 0.08053, 0.6026, 0.1258, 0.5651, 0.331, 0.9013, 0.2859, 0.9015, 0.3309, 0.8688, 0.1256, 0.6353, 0.08043, 0.6351, 0.1257, 0.6027, 0.126, 0.8832, 0.1711, 0.8833, 0.1259, 0.9158, 0.4143, 0.8712, 0.3989, 0.8712, 0.398, 0.5762, 0.1261, 0.8456, 0.1712, 0.8457, 0.126, 0.8832, 0.9334, 0.7065, 0.8669, 0.7063, 0.8671, 0.635, 0.1262, 0.813, 0.1713, 0.8132, 0.1261, 0.8456, 0.844, 0.1027, 0.7989, 0.1029, 0.8439, 0.07016, 0.1258, 0.5651, 0.08064, 0.565, 0.1259, 0.5325, 0.2855, 0.7987, 0.3307, 0.7986, 0.3308, 0.8312, 0.7988, 0.9257, 0.799, 0.8544, 0.8653, 0.9259, 0.8653, 0.9259, 0.8651, 0.9877, 0.7986, 0.9875, 0.0001897, 0.7894, 1.645e-07, 0.7277, 0.06673, 0.7892, 0.06673, 0.7892, 0.06695, 0.8606, 0.0004085, 0.8608, 0.06695, 0.8606, 0.06714, 0.9223, 0.000598, 0.9225, 0.5326, 0.8606, 0.5324, 0.7988, 0.5991, 0.8604, 0.5328, 0.9319, 0.5326, 0.8606, 0.5993, 0.9317, 0.533, 0.9937, 0.5328, 0.9319, 0.5995, 0.9935, 0.9327, 0.7306, 0.9329, 0.7924, 0.8661, 0.7308, 0.9325, 0.6593, 0.9327, 0.7306, 0.8659, 0.6595, 0.03566, 0.03566, 0.0, 0.1688, 2.35e-08, 0.09744, 0.2662, 0.09744, 0.2662, 0.1688, 0.2305, 0.03566, 0.09744, 3.525e-08, 0.2305, 0.03566, 0.1688, 0.2662, 0.2662, 0.1688, 0.2305, 0.2305, 0.1688, 0.2662, 0.6665, 0.8908, 0.6414, 0.8909, 0.6405, 0.6036, 0.0, 0.1688, 0.09744, 0.2662, 0.03566, 0.2305, 0.09744, 0.2662, 0.0, 0.1688, 0.1688, 0.2662, 0.03566, 0.03566, 0.09744, 3.525e-08, 0.1688, 0.2662, 0.05903, 0.5795, 0.03041, 0.5795, 0.03065, 0.5, 0.799, 0.8544, 0.7992, 0.7926, 0.8655, 0.8546, 0.9323, 0.5975, 0.9325, 0.6593, 0.8657, 0.5977, 0.4674, 0.6837, 0.5324, 0.7012, 0.4492, 0.7154, 0.2661, 0.8812, 0.2205, 0.8813, 0.266, 0.8447, 0.5324, 0.6298, 0.4674, 0.6472, 0.4492, 0.6156, 0.435, 0.5324, 0.4176, 0.5974, 0.381, 0.5974, 0.3312, 0.6472, 0.2662, 0.6298, 0.3494, 0.6156, 0.3494, 0.7154, 0.3019, 0.7629, 0.3312, 0.6837, 0.4176, 0.7336, 0.435, 0.7986, 0.381, 0.7336, 0.435, 0.7986, 0.4176, 0.7336, 0.4492, 0.7154, 0.4674, 0.6472, 0.5324, 0.6298, 0.4674, 0.6837, 0.4176, 0.5974, 0.435, 0.5324, 0.4492, 0.6156, 0.3494, 0.6156, 0.3019, 0.5681, 0.381, 0.5974, 0.2662, 0.6298, 0.3312, 0.6472, 0.3312, 0.6837, 0.3019, 0.7629, 0.3494, 0.7154, 0.381, 0.7336, 0.885, 0.1299, 0.8168, 0.1482, 0.8485, 0.1299, 0.9348, 0.1798, 0.885, 0.1299, 0.9166, 0.1482, 0.8168, 0.1482, 0.885, 0.1299, 0.7986, 0.1798, 0.885, 0.2662, 0.8485, 0.2662, 0.8168, 0.2479, 0.885, 0.2662, 0.8168, 0.2479, 0.9348, 0.1798, 0.9348, 0.2163, 0.9166, 0.2479, 0.9348, 0.1798, 0.09744, 0.2662, 0.1143, 0.3291, 0.08174, 0.3479, 0.9166, 0.2479, 0.885, 0.2662, 0.9348, 0.1798, 0.7312, 0.8689, 0.7311, 0.9015, 0.686, 0.9013, 0.9349, 0.298, 0.9805, 0.2978, 0.9351, 0.3345, 0.2203, 0.8132, 0.2659, 0.813, 0.266, 0.8447, 0.9351, 0.3345, 0.9806, 0.3343, 0.9351, 0.3661, 0.9332, 0.7926, 0.9787, 0.7927, 0.9331, 0.8242, 0.8895, 0.003121, 0.9351, 0.002981, 0.8896, 0.03474, 0.8896, 0.03474, 0.9352, 0.0346, 0.8897, 0.07125, 0.9331, 0.8242, 0.9787, 0.8244, 0.933, 0.8607, 0.8897, 0.07125, 0.9353, 0.07111, 0.8898, 0.1029, 0.933, 0.8607, 0.9785, 0.8609, 0.9329, 0.8923, 0.2662, 0.9128, 0.2206, 0.9129, 0.2661, 0.8812, 0.9348, 0.2663, 0.9804, 0.2662, 0.9349, 0.298, 0.5381, 0.3916, 0.5, 0.2997, 0.5338, 0.293, 0.7997, 1.493e-08, 0.8916, 0.03806, 0.8725, 0.06674, 0.4653, 0.7988, 0.5318, 0.7986, 0.532, 0.8604, 0.793, 0.03383, 0.707, 0.03383, 0.7997, 1.493e-08, 0.8725, 0.4333, 0.9333, 0.3725, 0.8916, 0.4619, 0.6275, 0.4333, 0.707, 0.4662, 0.6084, 0.4619, 0.3517, 0.5782, 0.3534, 0.003551, 0.3785, 0.003628, 0.1275, 0.06674, 0.1084, 0.03806, 0.2003, 5.972e-08, 0.001085, 0.5, 0.02971, 0.5001, 0.0295, 0.5704, 0.6276, 0.06674, 0.5667, 0.1275, 0.6084, 0.03806, 0.9662, 0.293, 0.9662, 0.207, 1.0, 0.2997, 0.7997, 0.5, 0.793, 0.4662, 0.8916, 0.4619, 0.5667, 0.1275, 0.5338, 0.207, 0.5381, 0.1084, 0.9662, 0.207, 0.9333, 0.1275, 1.0, 0.2003, 1.0, 0.2997, 0.9619, 0.3916, 0.9333, 0.3725, 0.9333, 0.1275, 0.8725, 0.06674, 0.9619, 0.1084, 0.3916, 0.03806, 0.3725, 0.06674, 0.2997, 0.0, 0.0, 0.2997, 0.03383, 0.293, 0.03806, 0.3916, 0.4619, 0.1084, 0.4333, 0.1275, 0.3916, 0.03806, 1.493e-08, 0.2003, 0.03383, 0.207, 0.0, 0.2997, 0.3916, 0.4619, 0.3725, 0.4333, 0.4619, 0.3916, 0.5, 0.2003, 0.4662, 0.207, 0.4619, 0.1084, 0.381, 0.2012, 0.4176, 0.2012, 0.435, 0.2662, 0.2305, 0.03566, 0.2662, 0.1688, 0.1688, 0.2662, 0.5, 0.2997, 0.4662, 0.293, 0.5, 0.2003, 0.1084, 0.03806, 0.1275, 0.06674, 0.03806, 0.1084, 0.2003, 0.5, 0.207, 0.4662, 0.2997, 0.5, 0.4333, 0.3725, 0.4662, 0.293, 0.4619, 0.3916, 0.5294, 0.6623, 0.5291, 0.7618, 0.5005, 0.7617, 0.1084, 0.4619, 0.1275, 0.4333, 0.2003, 0.5, 0.5891, 0.7832, 0.5605, 0.7833, 0.5602, 0.6914, 0.03806, 0.3916, 0.06674, 0.3725, 0.1084, 0.4619, 0.5596, 0.8536, 0.531, 0.8536, 0.5594, 0.7617, 0.05903, 0.5795, 0.05877, 0.6655, 0.03041, 0.5795, 0.4118, 0.6655, 0.4404, 0.6654, 0.4121, 0.745, 0.4712, 0.8058, 0.4998, 0.8057, 0.4714, 0.8666, 0.2662, 0.6214, 0.2148, 0.6727, 0.1772, 0.6727, 0.5889, 0.6913, 0.5602, 0.6914, 0.5599, 0.592, 0.2685, 7.698e-05, 0.2936, 0.0, 0.2954, 0.5747, 0.0, 0.1688, 0.03566, 0.03566, 0.1688, 0.2662, 0.4115, 0.5795, 0.4402, 0.5795, 0.4118, 0.6655, 0.4709, 0.7263, 0.4996, 0.7263, 0.4712, 0.8058, 0.4695, 0.5608, 0.4409, 0.5609, 0.4693, 0.5, 0.4809, 0.2563, 0.5474, 0.2561, 0.5476, 0.3275, 0.5291, 0.7618, 0.5005, 0.7617, 0.5294, 0.6623, 0.02922, 0.6623, 0.000587, 0.6622, 0.0295, 0.5704, 0.648, 0.5795, 0.6482, 0.6654, 0.6196, 0.6655, 0.4707, 0.6403, 0.4993, 0.6403, 0.4709, 0.7263, 0.4697, 0.6403, 0.4411, 0.6403, 0.4695, 0.5608, 0.5588, 0.5703, 0.5301, 0.5704, 0.5586, 0.5, 0.5288, 0.8536, 0.5002, 0.8536, 0.5291, 0.7618, 0.02891, 0.7618, 0.0002819, 0.7617, 0.02922, 0.6623, 0.9786, 0.4645, 0.9986, 0.4645, 1.0, 0.9289, 0.4704, 0.5609, 0.4991, 0.5608, 0.4707, 0.6403, 0.47, 0.7263, 0.4414, 0.7263, 0.4697, 0.6403, 0.5591, 0.6622, 0.5304, 0.6623, 0.5588, 0.5703, 0.5286, 0.924, 0.5, 0.9239, 0.5288, 0.8536, 0.6713, 0.8677, 0.6553, 0.8677, 0.6539, 0.3893, 0.7369, 0.6654, 0.7371, 0.7449, 0.7085, 0.745, 0.4702, 0.5001, 0.4989, 0.5, 0.4704, 0.5609, 0.8894, 0.0327, 0.8443, 0.03256, 0.8444, 1.41e-07, 0.5307, 0.7618, 0.5304, 0.6623, 0.5594, 0.7617, 0.7366, 0.5795, 0.7369, 0.6654, 0.7082, 0.6655, 0.5013, 0.5, 0.5299, 0.5001, 0.5297, 0.5704, 0.5205, 0.04687, 0.5383, 0.04682, 0.5243, 1.279, 0.5, 0.04694, 0.5205, 0.04687, 0.5038, 1.279, 0.4822, 0.04699, 0.5, 0.04694, 0.486, 1.279, 0.5283, 0.03387, 0.5461, 0.03382, 0.5321, 1.266, 0.5078, 0.03393, 0.5283, 0.03387, 0.5116, 1.266, 0.49, 0.03399, 0.5078, 0.03393, 0.4938, 1.266, 0.5347, 1.235, 0.5169, 1.235, 0.5207, 0.005413, 0.5002, 0.00535, 0.5207, 0.005413, 0.4964, 1.235, 0.4824, 0.005296, 0.5002, 0.00535, 0.4786, 1.235, 0.5008, 1.35, 0.483, 1.35, 0.497, 0.1206, 0.6803, 0.8171, 0.6686, 0.8239, 0.6552, 0.8239, 0.6803, 0.8171, 0.6552, 0.8239, 0.6368, 0.8055, 0.6803, 0.7804, 0.6552, 0.7736, 0.6686, 0.7736, 0.687, 0.8055, 0.6803, 0.8171, 0.687, 0.792, 0.6435, 0.7804, 0.6368, 0.8055, 0.6368, 0.792, 0.8168, 0.2479, 0.7986, 0.1798, 0.885, 0.1299, 0.6803, 0.8171, 0.6368, 0.8055, 0.687, 0.792, 0.6803, 0.7804, 0.687, 0.792, 0.6552, 0.7736, 0.5391, 1.352, 0.5213, 1.35, 0.5353, 0.1205, 0.5213, 1.35, 0.5008, 1.35, 0.5175, 0.1206, 0.6368, 0.7418, 0.6435, 0.7669, 0.6368, 0.7552, 0.687, 0.7418, 0.687, 0.7552, 0.6686, 0.7234, 0.6368, 0.7418, 0.6552, 0.7736, 0.6435, 0.7669, 0.6552, 0.7234, 0.6368, 0.7418, 0.6435, 0.7301, 0.6552, 0.7234, 0.6552, 0.7736, 0.6368, 0.7418, 0.6803, 0.7669, 0.6686, 0.7736, 0.6552, 0.7736, 0.6803, 0.7669, 0.6552, 0.7736, 0.687, 0.7552, 0.4694, 0.8153, 0.4669, 0.001425, 0.9313, 0.0, 0.6686, 0.7234, 0.687, 0.7552, 0.6552, 0.7234, 1.0, 0.4644, 0.9801, 0.4645, 0.9986, 0.0, 0.6368, 0.8055, 0.6435, 0.7804, 0.687, 0.792, 0.4607, 0.01745, 0.4643, 1.195, 0.4129, 1.195, 0.9363, 0.8139, 0.9338, 6.124e-05, 0.9562, 0.8139, 0.7357, 0.1519, 0.7357, 0.1143, 0.7986, 0.09744, 0.0, 0.8139, 0.002497, 0.0, 0.4644, 0.8153, 0.4733, 0.304, 0.4738, 0.4746, 0.3978, 0.3043, 0.6277, 0.6453, 0.6507, 0.6453, 0.6274, 0.7208, 0.5514, 0.4746, 0.5519, 0.304, 0.6269, 0.4749, 0.6999, 0.6453, 0.723, 0.6453, 0.6997, 0.7208, 0.6526, 0.6453, 0.652, 0.4747, 0.6756, 0.6452, 0.6997, 0.6452, 0.7002, 0.4746, 0.7228, 0.6453, 0.5498, 0.304, 0.5504, 0.4746, 0.4743, 0.3043, 0.4976, 0.7209, 0.4746, 0.721, 0.4974, 0.6454, 0.3972, 0.4746, 0.3978, 0.6452, 0.3217, 0.4749, 0.3747, 0.6454, 0.3978, 0.6455, 0.3745, 0.7209, 0.6285, 0.6453, 0.6279, 0.4747, 0.6515, 0.6452, 0.6756, 0.6452, 0.6761, 0.4746, 0.6987, 0.6453, 0.3725, 0.4333, 0.3916, 0.4619, 0.2997, 0.5, 0.6756, 0.7208, 0.6758, 0.6453, 0.6987, 0.7209, 0.6264, 0.6454, 0.5509, 0.6452, 0.6269, 0.4749, 0.6999, 0.6453, 0.723, 0.6453, 0.6997, 0.7208, 0.6751, 0.4746, 0.652, 0.4747, 0.6746, 0.304, 0.7233, 0.4747, 0.7002, 0.4746, 0.7238, 0.3041, 0.4748, 0.4749, 0.5504, 0.4746, 0.4754, 0.6454, 0.6754, 0.6453, 0.6756, 0.7208, 0.6523, 0.6453, 0.3212, 0.3043, 0.3967, 0.304, 0.3217, 0.4749, 0.3747, 0.6454, 0.3978, 0.6455, 0.3745, 0.7209, 0.8725, 0.4333, 0.8916, 0.4619, 0.7997, 0.5, 0.6992, 0.4747, 0.6761, 0.4746, 0.6997, 0.3041, 0.6888, 0.3893, 0.7048, 0.3893, 0.689, 0.4602, 0.5465, 0.06435, 0.548, 0.5428, 0.4756, 0.06456, 0.6888, 0.4602, 0.7048, 0.4602, 0.689, 0.5311, 0.3936, 0.3857, 0.395, 0.8641, 0.3227, 0.3859, 0.7143, 0.8162, 0.6983, 0.8162, 0.7129, 0.3378, 0.6084, 0.4619, 0.5381, 0.3916, 0.5667, 0.3725, 0.6888, 0.6729, 0.689, 0.602, 0.7048, 0.6729, 0.4019, 0.3895, 0.4728, 0.3893, 0.4034, 0.8679, 0.4414, 0.7263, 0.47, 0.7263, 0.4702, 0.8057, 0.4743, 0.3895, 0.5452, 0.3893, 0.4757, 0.8679, 0.6524, 0.3893, 0.6539, 0.8677, 0.6364, 0.3893, 0.6728, 0.8677, 0.6713, 0.3893, 0.6888, 0.8677, 0.6188, 0.592, 0.6185, 0.6914, 0.5899, 0.6913, 0.3898, 1.215, 0.3383, 1.215, 0.3862, 0.03742, 0.6383, 0.1206, 0.6381, 0.06916, 0.6779, 0.06904, 0.5303, 0.0241, 0.5339, 1.201, 0.4941, 1.202, 0.5681, 0.4967, 0.5324, 0.435, 0.7986, 0.3636, 0.3359, 1.21, 0.3323, 0.0331, 0.3721, 0.03298, 0.6781, 0.1721, 0.6383, 0.1722, 0.6779, 0.1206, 0.244, 0.0176, 0.2955, 0.01745, 0.2991, 1.195, 0.6781, 0.2237, 0.6383, 0.2238, 0.6779, 0.1722, 0.582, 0.0, 0.6071, 2.563e-05, 0.6065, 0.5747, 0.5154, 0.5662, 0.5154, 0.5805, 0.4808, 0.5662, 0.6392, 0.01301, 0.6791, 0.01313, 0.6356, 1.19, 0.6298, 0.5324, 0.7012, 0.5324, 0.7012, 0.7986, 0.6656, 0.6035, 0.6405, 0.6036, 0.6405, 0.5819, 0.5557, 0.5748, 0.5808, 0.5747, 0.5558, 0.5999, 0.4293, 0.001801, 0.4288, 0.5765, 0.4043, 0.001776, 0.0002819, 0.7617, 0.02891, 0.7618, 0.02863, 0.8536, 0.8129, 0.5067, 0.838, 0.5068, 0.8114, 1.004, 0.4528, 0.5747, 0.4528, 0.5998, 0.4277, 0.5748, 0.5, 0.2003, 0.5, 0.2997, 0.4662, 0.293, 0.7841, 0.5068, 0.8092, 0.5067, 0.7842, 0.5285, 0.6665, 0.5818, 0.6671, 0.007102, 0.6922, 0.007128, 0.8102, 0.8158, 0.7851, 0.8159, 0.8093, 0.5285, 0.3509, 0.0, 0.376, 7.696e-05, 0.3491, 0.5747, 0.7863, 0.4942, 0.8113, 0.4941, 0.7863, 0.5067, 0.5563, 0.5747, 0.5557, 2.569e-05, 0.5814, 0.5747, 0.147, 0.5872, 0.1471, 0.6123, 0.1254, 0.6123, 0.5081, 0.5818, 0.5087, 0.007102, 0.5332, 0.5818, 0.1923, 0.5693, 0.1672, 0.5694, 0.1905, -0.005327, 0.7847, -0.003474, 0.8098, -0.003551, 0.7863, 0.4942, 0.8129, 0.4942, 0.838, 0.4941, 0.838, 0.5067, 0.7361, 0.5747, 0.7355, 2.557e-05, 0.7606, 0.0, 0.5077, 0.607, 0.4826, 0.6069, 0.5078, 0.5819, 0.659, 0.5747, 0.6584, 2.565e-05, 0.6841, 0.5747, 0.838, 0.4941, 0.8129, 0.4942, 0.8365, -0.003551, 0.246, 0.003628, 0.2711, 0.003551, 0.2478, 0.5783, 0.1881, 0.5999, 0.188, 0.5748, 0.2098, 0.5998, 0.02862, 0.5747, 0.02685, 7.698e-05, 0.05371, 0.5747, 0.5078, 0.8691, 0.5329, 0.8692, 0.5328, 0.8909, 0.117, 0.5872, 0.1152, 0.01251, 0.142, 0.5871, 0.5087, 0.5818, 0.5338, 0.5819, 0.5078, 0.8691, 0.8914, 0.4943, 0.9164, 0.4942, 0.8929, 0.9919, 0.8135, 0.5321, 0.8135, 0.5104, 0.8386, 0.532, 0.4299, 0.001776, 0.455, 0.001801, 0.4293, 0.5764, 0.4037, 0.6016, 0.4037, 0.5765, 0.4288, 0.6016, 0.4824, 0.007128, 0.5075, 0.007102, 0.483, 0.5818, 0.8144, 0.8194, 0.8135, 0.5321, 0.8395, 0.8194, 0.8914, 0.4941, 0.8929, -0.003551, 0.9164, 0.4942, 0.5049, 0.5999, 0.5049, 0.5748, 0.53, 0.5998, 0.7161, 2.567e-05, 0.7412, 0.0, 0.7167, 0.5747, 0.7363, 0.5964, 0.7364, 0.5747, 0.7614, 0.5965, 0.6414, 0.007102, 0.6665, 0.007128, 0.6408, 0.5818, 0.7614, 0.5965, 0.7606, 0.8838, 0.7363, 0.5964, 0.188, 0.5747, 0.1897, 0.0, 0.2131, 0.5747, 0.8663, 0.5067, 0.8662, 0.4942, 0.8914, 0.5067, 0.5294, 0.5747, 0.5044, 0.5747, 0.53, 2.57e-05, 0.1036, 0.5872, 0.1253, 0.5872, 0.1035, 0.6123, 0.8485, 0.4024, 0.8168, 0.3842, 0.7986, 0.3526, 0.2305, 0.3019, 0.1845, 0.3479, 0.1519, 0.3291, 0.5681, 0.7629, 0.5324, 0.6298, 0.7012, 0.7986, 0.9186, 0.4977, 0.9185, 0.5103, 0.8935, 0.4977, 0.6584, 0.5747, 0.6333, 0.5747, 0.6578, 0.0, 0.5196, 0.6655, 0.5197, 0.6404, 0.5448, 0.6405, 0.6185, 0.6914, 0.6182, 0.7833, 0.5896, 0.7832, 0.9201, 7.706e-05, 0.9186, 0.4977, 0.895, 0.0, 0.8663, 0.7926, 0.9329, 0.7928, 0.9327, 0.8546, 0.05834, 0.8058, 0.02971, 0.8057, 0.0299, 0.7449, 0.2174, 0.5694, 0.1923, 0.5693, 0.2191, -0.00525, 0.8135, 0.01262, 0.8135, 7.7e-05, 0.8386, 0.01255, 0.5885, 0.5919, 0.5599, 0.592, 0.5596, 0.5001, 0.8386, 0.01255, 0.8401, 0.5102, 0.8135, 0.01262, 0.9749, 0.4977, 0.9734, 7.692e-05, 1.0, 0.4977, 0.278, 0.5783, 0.2997, 0.5784, 0.2779, 0.6034, 0.1772, 0.6727, 0.1259, 0.6214, 0.2474, 0.5512, 0.4545, 0.8639, 0.4544, 0.8856, 0.4294, 0.8638, 0.02685, 0.5747, 0.001763, 0.5747, 0.02509, 0.0, 0.5011, 0.5703, 0.5297, 0.5704, 0.5294, 0.6623, 0.7434, 1.008, 0.7418, 0.5104, 0.7685, 1.008, 0.1342, 0.5747, 0.1343, 0.5998, 0.1125, 0.5748, 0.2746, 0.5783, 0.2729, 0.003628, 0.2997, 0.5782, 0.7418, 7.698e-05, 0.7669, 0.0, 0.7669, 0.01255, 0.1074, 0.5747, 0.1092, 0.0, 0.1325, 0.5747, 1.0, 0.9954, 0.9749, 0.9955, 0.9985, 0.4977, 0.5179, -0.007077, 0.543, -0.007102, 0.5436, 0.5676, 0.6552, 0.7736, 0.6552, 0.7234, 0.687, 0.7552])
me_wagon.materials.append(mat_wood2)
me_wagon.use_remesh_preserve_volume = False
me_wagon.use_remesh_preserve_attributes = False
me_wagon.use_mirror_vertex_groups = False
me_wagon.update()

# ---- objects
ob_lamp_001 = bpy.data.objects.new('Lamp.001', light_lamp_001)
ob_lamp = bpy.data.objects.new('Lamp', light_lamp)
ob_camera = bpy.data.objects.new('Camera', cam_camera)
ob_wagon = bpy.data.objects.new('Wagon', me_wagon)

# ---- transforms, parenting, visibility, modifiers, constraints
ob_lamp_001.location = (-3.131, -1.946, 2.82)
ob_lamp_001.rotation_euler = (0.6503, 0.05522, 1.866)
ob_lamp_001.lock_rotations_4d = False
ob_lamp_001.empty_display_type = 'ARROWS'
ob_lamp_001.color = (0.0, 0.0, 0.0, 0.0)
ob_lamp_001.lineart.crease_threshold = 0.0
ob_lamp.location = (2.827, 1.005, 3.445)
ob_lamp.rotation_euler = (0.6503, 0.05522, 1.866)
ob_lamp.lock_rotations_4d = False
ob_lamp.empty_display_type = 'ARROWS'
ob_lamp.color = (0.0, 0.0, 0.0, 0.0)
ob_lamp.lineart.crease_threshold = 0.0
ob_camera.location = (7.481, -6.508, 5.344)
ob_camera.rotation_euler = (1.109, 0.01082, 0.8149)
ob_camera.lock_rotations_4d = False
ob_camera.empty_display_type = 'ARROWS'
ob_camera.color = (0.0, 0.0, 0.0, 0.0)
ob_camera.display_type = 'WIRE'
ob_camera.lineart.crease_threshold = 0.0
ob_wagon.location = (0.0, 0.0, 0.0)
ob_wagon.lineart.crease_threshold = 0.0

# ---- collection membership
col_collection_1.objects.link(ob_lamp_001)
col_collection_1.objects.link(ob_lamp)
col_collection_1.objects.link(ob_camera)
col_collection_1.objects.link(ob_wagon)

# ---- scene / render settings (as saved in the file)
scene.camera = ob_camera
scene.frame_start = 1; scene.frame_end = 250; scene.frame_set(2)
scene.render.engine = 'BLENDER_EEVEE_NEXT'
scene.render.resolution_percentage = 50
scene.render.fps = 30
scene.render.dither_intensity = 0.0
scene.cycles.use_denoising = False
scene.cycles.samples = 10
scene.cycles.sampling_pattern = 'TABULATED_SOBOL'
scene.cycles.light_sampling_threshold = 0.0
scene.cycles.use_adaptive_sampling = False
scene.cycles.use_light_tree = False
scene.cycles.blur_glossy = 0.0
scene.cycles.volume_bounces = 1
scene.cycles.pixel_filter_type = 'GAUSSIAN'
scene.cycles.sample_clamp_indirect = 0.0
scene.view_settings.view_transform = 'Standard'
bpy.context.view_layer.update()
